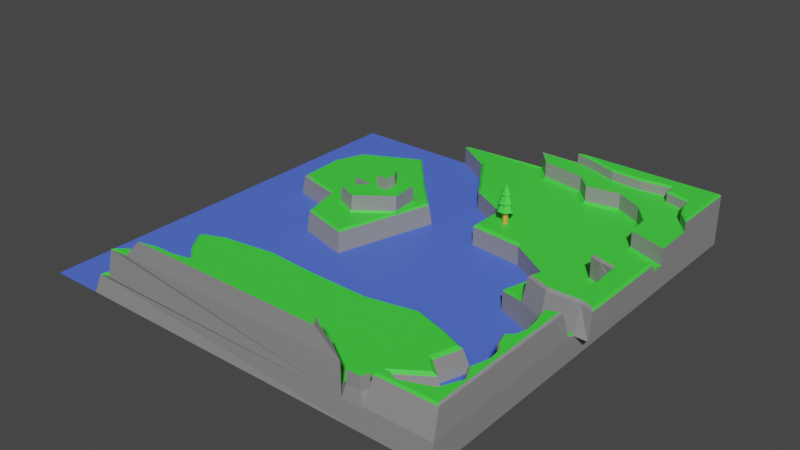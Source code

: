 # Source: ModelNiveau1.blend  (saved by Blender 2.90.8; exported with 4.5.12 LTS)
import bpy
from mathutils import Matrix  # noqa: F401  (used for matrix-valued properties, if any)

bpy.ops.wm.read_factory_settings(use_empty=True)
scene = bpy.context.scene
scene.name = 'Scene'

# ---- collections
col_collection = bpy.data.collections.new('Collection'); scene.collection.children.link(col_collection)

# ---- materials (node trees are filled in below, after node groups)
mat_vert = bpy.data.materials.new('vert')
mat_vert.use_transparent_shadow = False
mat_gris = bpy.data.materials.new('gris')
mat_gris.use_transparent_shadow = False
mat_bleu = bpy.data.materials.new('bleu')
mat_bleu.use_transparent_shadow = False
mat_tronc = bpy.data.materials.new('tronc')
mat_tronc.use_transparent_shadow = False

# ---- material node trees
mat_vert.use_nodes = True; mat_vert.node_tree.nodes.clear()
_N = mat_vert.node_tree.nodes; _L = mat_vert.node_tree.links
n0 = _N.new('ShaderNodeBsdfPrincipled'); n0.name = 'Principled BSDF'; n0.location = (10, 300)
n0.distribution = 'GGX'
n0.subsurface_method = 'BURLEY'
n0.inputs[0].default_value = (0.05864, 0.8, 0.05383, 1.0)
n0.inputs[3].default_value = 1.45
n0.inputs[27].default_value = (0.0, 0.0, 0.0, 1.0)
n0.inputs[28].default_value = 1.0
n1 = _N.new('ShaderNodeOutputMaterial'); n1.name = 'Material Output'; n1.location = (300, 300)
_L.new(n0.outputs[0], n1.inputs[0])
n1.is_active_output = True
mat_gris.use_nodes = True; mat_gris.node_tree.nodes.clear()
_N = mat_gris.node_tree.nodes; _L = mat_gris.node_tree.links
n0 = _N.new('ShaderNodeBsdfPrincipled'); n0.name = 'Principled BSDF'; n0.location = (10, 300)
n0.distribution = 'GGX'
n0.subsurface_method = 'BURLEY'
n0.inputs[0].default_value = (0.2668, 0.2668, 0.2668, 1.0)
n0.inputs[3].default_value = 1.45
n0.inputs[27].default_value = (0.0, 0.0, 0.0, 1.0)
n0.inputs[28].default_value = 1.0
n1 = _N.new('ShaderNodeOutputMaterial'); n1.name = 'Material Output'; n1.location = (300, 300)
_L.new(n0.outputs[0], n1.inputs[0])
n1.is_active_output = True
mat_bleu.use_nodes = True; mat_bleu.node_tree.nodes.clear()
_N = mat_bleu.node_tree.nodes; _L = mat_bleu.node_tree.links
n0 = _N.new('ShaderNodeBsdfPrincipled'); n0.name = 'Principled BSDF'; n0.location = (10, 300)
n0.distribution = 'GGX'
n0.subsurface_method = 'BURLEY'
n0.inputs[0].default_value = (0.08584, 0.1604, 0.8, 1.0)
n0.inputs[3].default_value = 1.45
n0.inputs[27].default_value = (0.0, 0.0, 0.0, 1.0)
n0.inputs[28].default_value = 1.0
n1 = _N.new('ShaderNodeOutputMaterial'); n1.name = 'Material Output'; n1.location = (300, 300)
_L.new(n0.outputs[0], n1.inputs[0])
n1.is_active_output = True
mat_tronc.use_nodes = True; mat_tronc.node_tree.nodes.clear()
_N = mat_tronc.node_tree.nodes; _L = mat_tronc.node_tree.links
n0 = _N.new('ShaderNodeBsdfPrincipled'); n0.name = 'Principled BSDF'; n0.location = (10, 300)
n0.distribution = 'GGX'
n0.subsurface_method = 'BURLEY'
n0.inputs[0].default_value = (0.8, 0.3882, 0.07297, 1.0)
n0.inputs[3].default_value = 1.45
n0.inputs[27].default_value = (0.0, 0.0, 0.0, 1.0)
n0.inputs[28].default_value = 1.0
n1 = _N.new('ShaderNodeOutputMaterial'); n1.name = 'Material Output'; n1.location = (300, 300)
_L.new(n0.outputs[0], n1.inputs[0])
n1.is_active_output = True

# ---- world
world_world = bpy.data.worlds.new('World'); scene.world = world_world
world_world.use_nodes = True; world_world.node_tree.nodes.clear()
_N = world_world.node_tree.nodes; _L = world_world.node_tree.links
n0 = _N.new('ShaderNodeOutputWorld'); n0.name = 'World Output'; n0.location = (300, 300)
n1 = _N.new('ShaderNodeBackground'); n1.name = 'Background'; n1.location = (10, 300)
n1.inputs[0].default_value = (0.05088, 0.05088, 0.05088, 1.0)
_L.new(n1.outputs[0], n0.inputs[0])
n0.is_active_output = True
world_world.color = (0.05088, 0.05088, 0.05088)
world_world.use_sun_shadow = False
world_world.sun_shadow_jitter_overblur = 0.0

# ---- meshes
me_plane_002 = bpy.data.meshes.new('Plane.002')
me_plane_002.from_pydata([(-1.0, -1.0, 0.0), (1.0, -1.0, 0.0), (-1.0, 1.0, 0.0), (1.0, 1.0, 0.0), (-0.7534, -1.0, 0.0), (0.7033, -1.0, 0.0), (-0.6948, -0.8578, 0.0), (-0.6641, -0.749, 0.0), (-0.5664, -0.6652, 0.0), (-0.6445, -0.5927, 0.0), (-0.7115, -0.4922, 0.0), (-0.5859, -0.4391, 0.0), (-0.3207, -0.4028, 0.0), (-0.06671, -0.4196, 0.0), (0.2376, -0.4252, 0.0), (0.4776, -0.3749, 0.0), (0.6423, -0.4252, 0.0), (0.7623, -0.4754, 0.0), (0.7205, -0.6066, 0.0), (0.8014, -0.6792, 0.0), (0.6535, -0.7797, 0.0), (0.7512, -0.883, 0.0), (-0.371, 1.0, 0.0), (1.0, -0.1767, 0.0), (0.8405, -0.1544, 0.0), (0.6004, -0.0567, 0.0), (0.6591, 0.1499, 0.0), (0.4413, 0.2866, 0.0), (0.1845, 0.3118, 0.0), (0.1873, 0.5072, 0.0), (-0.00809, 0.6132, 0.0), (-0.1812, 0.8784, 0.0), (-0.7143, 0.5993, 0.0), (-0.7729, 0.4513, 0.0), (-0.7618, 0.2141, 0.0), (-0.5245, 0.1554, 0.0), (-0.4715, -0.05391, 0.0), (-0.2174, -0.1265, 0.0), (-0.1588, 0.08008, 0.0), (-0.07788, 0.3536, 0.0), (-0.223, 0.5044, 0.0), (-0.4324, 0.7417, 0.0), (1.0, -0.1767, 0.1025), (1.0, 1.0, 0.1025), (0.7033, -1.0, 0.1025), (0.8405, -0.1544, 0.1025), (1.0, 0.4888, 0.1889), (1.0, 1.0, 0.1889), (0.08666, 1.0, 0.1889), (0.1648, 0.9104, 0.1889), (0.377, 0.8769, 0.1889), (0.4495, 0.8015, 0.1889), (0.6087, 0.8294, 0.1889), (0.7343, 0.7624, 0.1889), (0.8152, 0.6619, 0.1889), (0.8264, 0.5447, 0.1889), (1.0, 1.0, 0.1889), (1.0, 0.6698, 0.1889), (0.3027, 1.0, 0.1889), (0.3027, 1.0, 0.1889), (0.607, -1.0, 0.1025), (0.607, -1.0, 0.2505), (-0.3424, 0.4169, 0.1837), (-0.3933, 0.3406, 0.1837), (-0.4188, 0.2236, 0.1837), (-0.3195, 0.2108, 0.1837), (-0.4009, 0.1091, 0.1837), (-0.3017, 0.06585, 0.1837), (-0.1449, 0.1816, 0.1837), (-0.1542, 0.3126, 0.1837), (-0.2203, 0.3686, 0.1837), (-0.3373, 0.2821, 0.1837), (-0.3094, 0.3329, 0.1837), (-0.2534, 0.3202, 0.1837), (-0.2178, 0.2592, 0.1837), (-0.2254, 0.2007, 0.1837), (-0.2865, 0.2134, 0.1837), (-0.3291, 0.2818, 0.2349), (-0.3039, 0.3276, 0.2349), (-0.2536, 0.3162, 0.2349), (-0.2216, 0.2613, 0.2349), (-0.2285, 0.2087, 0.2349), (-0.2833, 0.2201, 0.2349), (1.058, -0.1767, 0.1025), (1.058, 0.3202, 0.1025), (0.9573, 0.1132, 0.1837), (0.9526, 0.1783, 0.1599), (0.9579, 0.1008, 0.1743), (0.9584, 0.09062, 0.1481), (0.9583, 0.09096, 0.13), (0.9533, 0.1686, 0.177), (0.9541, 0.1568, 0.1836), (0.956, 0.1302, 0.1844), (1.022, 0.09357, 0.1025), (1.021, 0.117, 0.1025), (1.016, 0.1821, 0.1025), (1.021, 0.117, 0.1837), (1.016, 0.1821, 0.1599), (1.022, 0.1047, 0.1743), (1.022, 0.09445, 0.1481), (1.022, 0.0948, 0.13), (1.017, 0.1724, 0.177), (1.018, 0.1607, 0.1836), (1.02, 0.1341, 0.1844), (-0.4294, -0.9943, 0.3395), (0.4872, -0.9943, 0.3395), (0.4502, -0.9509, 0.3395), (-0.3624, -0.9774, 0.3395), (-0.3217, -0.9721, 0.3395), (-0.2585, -0.9731, 0.3395), (-0.1942, -0.9581, 0.3395), (-0.1396, -0.9774, 0.3395), (-0.06462, -0.9688, 0.3395), (-0.01964, -0.9699, 0.3395), (0.06605, -0.9731, 0.3395), (0.1603, -0.9624, 0.3395), (0.2181, -0.9763, 0.3395), (0.3295, -0.9763, 0.3395), (0.3938, -0.9603, 0.3395), (0.7311, -0.9321, 0.0), (0.9213, -0.1657, 0.0), (0.7984, -0.9249, 0.0), (0.8192, -0.8912, 0.0), (0.8612, -0.9102, 0.0), (0.8968, -0.8374, 0.0), (0.8495, -0.7548, 0.0), (0.8912, -0.7452, 0.0), (0.9243, -0.6907, 0.0), (0.8966, -0.5783, 0.0), (0.8703, -0.4363, 0.0), (0.925, -0.4535, 0.0), (0.9297, -0.3476, 0.0), (0.8792, -0.2469, 0.0), (0.7033, -1.0, 0.1122), (1.0, -1.0, 0.1122), (0.6233, -0.9919, 0.1647), (0.6869, -0.9919, 0.1647), (0.7008, -0.9578, 0.1647), (0.612, -0.9787, 0.1647), (0.6517, -0.9603, 0.1647), (0.6233, -0.9919, 0.2231), (0.6869, -0.9919, 0.2231), (0.7008, -0.9578, 0.2231), (0.612, -0.9787, 0.2231), (0.6517, -0.9603, 0.2231), (0.219, -0.9943, 0.3395), (0.03199, -0.9943, 0.3395), (0.03361, -0.9719, 0.3395), (-0.2408, -0.969, 0.3395), (-0.2317, -0.9943, 0.3395), (-0.6895, 0.5758, 0.1025), (-0.6981, 0.5837, 0.09375), (-0.7539, 0.4428, 0.09374), (-0.7431, 0.4405, 0.1025), (-0.733, 0.2261, 0.1025), (-0.7433, 0.2168, 0.09373), (-0.6737, 0.2094, 0.1025), (-0.5173, 0.1609, 0.09372), (-0.5093, 0.1688, 0.1025), (-0.4667, -0.03852, 0.09372), (-0.4589, -0.02992, 0.1025), (-0.2248, -0.1077, 0.09372), (-0.2316, -0.09487, 0.1025), (-0.1784, 0.09243, 0.1025), (-0.1689, 0.08912, 0.09371), (-0.09181, 0.3497, 0.09371), (-0.1031, 0.3469, 0.1025), (-0.2301, 0.4933, 0.09374), (-0.2373, 0.4862, 0.1025), (-0.4295, 0.7193, 0.09374), (-0.4314, 0.7062, 0.1025), (-0.138, 0.229, 0.1025), (-0.1436, 0.1796, 0.1114), (-0.1595, 0.1565, 0.1025), (-0.1423, 0.1791, 0.09369), (-0.3482, 0.4234, 0.1114), (-0.3524, 0.4351, 0.1025), (-0.4102, 0.3483, 0.1025), (-0.4009, 0.3443, 0.1114), (-0.4355, 0.2318, 0.1025), (-0.4288, 0.2141, 0.1025), (-0.4273, 0.2231, 0.1114), (-0.342, 0.203, 0.1025), (-0.3245, 0.2099, 0.1114), (-0.424, 0.1004, 0.1025), (-0.4088, 0.1045, 0.1114), (-0.3054, 0.04872, 0.1025), (-0.3061, 0.05969, 0.1114), (-0.1445, 0.32, 0.1025), (-0.1532, 0.3153, 0.1114), (-0.2173, 0.3816, 0.1025), (-0.2217, 0.3733, 0.1114), (-0.6959, -0.9755, 0.1025), (-0.7182, -0.9888, 0.09093), (-0.6467, -0.8563, 0.1025), (-0.6621, -0.853, 0.09094), (-0.6183, -0.7557, 0.1025), (-0.6328, -0.749, 0.09093), (-0.5181, -0.6698, 0.1025), (-0.5394, -0.6689, 0.09091), (-0.6011, -0.5927, 0.1025), (-0.6141, -0.5996, 0.0909), (-0.656, -0.5104, 0.1025), (-0.6782, -0.5036, 0.0909), (-0.5514, -0.4662, 0.1025), (-0.5581, -0.4529, 0.09088), (-0.3022, -0.4321, 0.1025), (-0.3047, -0.4182, 0.09087), (-0.06187, -0.448, 0.1025), (-0.06198, -0.4342, 0.09087), (0.2288, -0.4533, 0.1025), (0.2288, -0.4395, 0.09087), (0.4551, -0.4059, 0.1025), (0.4582, -0.3915, 0.09089), (0.6081, -0.4526, 0.1025), (0.6156, -0.4395, 0.09091), (0.7115, -0.4959, 0.1025), (0.7303, -0.4876, 0.09093), (0.6727, -0.6175, 0.1025), (0.6902, -0.6129, 0.09095), (0.744, -0.6814, 0.1025), (0.7676, -0.6823, 0.09095), (0.6045, -0.7761, 0.1025), (0.6262, -0.7783, 0.09096), (0.7016, -0.8788, 0.1025), (0.7196, -0.877, 0.09098), (-0.5811, -0.9373, 0.1144), (-0.5875, -0.9245, 0.1025), (-0.6407, -0.9755, 0.1025), (-0.6454, -0.9991, 0.1084), (-0.4384, -0.94, 0.1144), (-0.4423, -0.9272, 0.1025), (-0.3513, -0.8977, 0.1144), (-0.3546, -0.8847, 0.1025), (-0.1136, -0.9083, 0.1144), (-0.112, -0.8955, 0.1025), (0.03435, -0.94, 0.1144), (0.03434, -0.9268, 0.1025), (0.1638, -0.8977, 0.1144), (0.1629, -0.8848, 0.1025), (0.3038, -0.8951, 0.1144), (0.3082, -0.8821, 0.1025), (0.3724, -0.9294, 0.1144), (0.3756, -0.9158, 0.1025), (0.5032, -0.8806, 0.1025), (0.4966, -0.8951, 0.1143), (0.682, -0.9268, 0.1025), (0.6899, -0.9412, 0.1075), (0.5656, -0.9538, 0.1025), (0.5618, -0.969, 0.1094), (0.6165, -0.9302, 0.1025), (0.6252, -0.9452, 0.1135), (-0.6124, -0.9957, 0.245), (-0.5974, -0.9901, 0.2505), (-0.5585, -0.9527, 0.2505), (-0.5615, -0.9467, 0.245), (-0.4233, -0.9552, 0.2505), (-0.425, -0.9493, 0.245), (-0.3401, -0.9149, 0.2505), (-0.3416, -0.9088, 0.245), (-0.115, -0.9249, 0.2505), (-0.1142, -0.9189, 0.245), (0.02726, -0.9553, 0.2505), (0.02726, -0.9493, 0.245), (0.1515, -0.9148, 0.2505), (0.1511, -0.9088, 0.245), (0.283, -0.9123, 0.2505), (0.285, -0.9063, 0.245), (0.3492, -0.9454, 0.2505), (0.3507, -0.9392, 0.245), (0.4664, -0.913, 0.2505), (0.4694, -0.9063, 0.245), (-0.4976, -0.9901, 0.2505), (-0.5147, -1.001, 0.2532), (0.4914, -0.9424, 0.2505), (0.5055, -0.9488, 0.2507), (-0.4172, -0.9764, 0.2559), (-0.4218, -0.9709, 0.2505), (-0.3713, -0.9704, 0.256), (-0.3749, -0.9648, 0.2505), (-0.3001, -0.9716, 0.256), (-0.3034, -0.966, 0.2505), (-0.2276, -0.9547, 0.256), (-0.2295, -0.9487, 0.2505), (-0.1661, -0.9764, 0.256), (-0.1672, -0.9707, 0.2505), (-0.08156, -0.9667, 0.256), (-0.08292, -0.9611, 0.2505), (-0.03085, -0.968, 0.256), (-0.03141, -0.9623, 0.2505), (0.06573, -0.9716, 0.256), (0.0655, -0.966, 0.2505), (0.172, -0.9595, 0.256), (0.1731, -0.9537, 0.2505), (0.2372, -0.9752, 0.256), (0.2391, -0.9696, 0.2505), (0.3627, -0.9752, 0.256), (0.3642, -0.9696, 0.2505), (0.4352, -0.9571, 0.256), (0.4368, -0.9515, 0.2505), (0.7349, -0.9571, 0.2381), (0.7225, -0.9667, 0.2307), (0.9917, -0.9667, 0.2307), (0.9836, -0.9571, 0.2381), (0.7479, -0.9253, 0.2381), (0.7429, -0.9167, 0.2307), (0.9917, -0.2506, 0.2307), (0.9836, -0.2636, 0.2381), (0.9295, -0.272, 0.2307), (0.9371, -0.2796, 0.2381), (0.9313, -0.3088, 0.2306), (0.9386, -0.3098, 0.2381), (0.9448, -0.3622, 0.2306), (0.9519, -0.3627, 0.2381), (0.951, -0.424, 0.2306), (0.9583, -0.426, 0.2381), (0.9377, -0.4738, 0.2306), (0.9442, -0.4791, 0.2381), (0.908, -0.4986, 0.2306), (0.9165, -0.5022, 0.2381), (0.9252, -0.5594, 0.2306), (0.932, -0.5568, 0.2381), (0.9525, -0.6006, 0.2306), (0.9595, -0.5983, 0.2381), (0.9577, -0.6551, 0.2306), (0.965, -0.6558, 0.2381), (0.9339, -0.7363, 0.2306), (0.9418, -0.7349, 0.2381), (0.9665, -0.8022, 0.2306), (0.9745, -0.8011, 0.2381), (0.9235, -0.8925, 0.2306), (0.929, -0.8967, 0.2381), (0.8757, -0.9123, 0.2307), (0.8787, -0.9175, 0.2381), (0.7957, -0.9433, 0.2307), (0.7961, -0.9496, 0.2381), (0.7351, -0.9374, 0.1122), (0.7311, -0.9321, 0.1065), (1.0, -0.1767, 0.1065), (0.9943, -0.1817, 0.1122), (0.9213, -0.1657, 0.1065), (0.9245, -0.1719, 0.1122), (0.8017, -0.9302, 0.1122), (0.7984, -0.9249, 0.1065), (0.8214, -0.8985, 0.1122), (0.8192, -0.8912, 0.1065), (0.8639, -0.9177, 0.1122), (0.8612, -0.9102, 0.1065), (0.9032, -0.8372, 0.1122), (0.8968, -0.8374, 0.1065), (0.8583, -0.7586, 0.1122), (0.8495, -0.7548, 0.1065), (0.8948, -0.7503, 0.1122), (0.8912, -0.7452, 0.1065), (0.9304, -0.6916, 0.1122), (0.9243, -0.6907, 0.1065), (0.9022, -0.5771, 0.1122), (0.8966, -0.5783, 0.1065), (0.8777, -0.4446, 0.1122), (0.8703, -0.4363, 0.1065), (0.9304, -0.4612, 0.1122), (0.925, -0.4535, 0.1065), (0.9354, -0.3464, 0.1122), (0.9297, -0.3476, 0.1065), (0.8856, -0.247, 0.1122), (0.8792, -0.2469, 0.1065), (0.9943, -0.2065, 0.1122), (0.9998, -0.2116, 0.1152), (0.7331, -0.9422, 0.1122), (0.7213, -0.9409, 0.115), (0.9256, -0.2302, 0.1122), (0.9314, -0.236, 0.1178), (0.9278, -0.2757, 0.1122), (0.9333, -0.2764, 0.1178), (0.9427, -0.3347, 0.1122), (0.9481, -0.3351, 0.1178), (0.9494, -0.4013, 0.1122), (0.955, -0.4029, 0.1178), (0.9355, -0.4535, 0.1122), (0.9404, -0.4575, 0.1179), (0.9012, -0.482, 0.1122), (0.9078, -0.4847, 0.1179), (0.9215, -0.5534, 0.1122), (0.9267, -0.5514, 0.1179), (0.9513, -0.5984, 0.1122), (0.9566, -0.5967, 0.1179), (0.9568, -0.656, 0.1122), (0.9623, -0.6565, 0.1178), (0.9303, -0.7465, 0.1122), (0.9363, -0.7455, 0.1178), (0.966, -0.8187, 0.1122), (0.972, -0.8178, 0.1178), (0.9207, -0.9138, 0.1122), (0.9248, -0.917, 0.1178), (0.87, -0.9347, 0.1122), (0.8723, -0.9387, 0.1178), (0.7843, -0.968, 0.1122), (0.7846, -0.9728, 0.1178), (-0.371, 1.0, 0.09011), (-0.3286, 0.9876, 0.1025), (0.6154, -0.04939, 0.1025), (0.6004, -0.0567, 0.09011), (0.6735, 0.1554, 0.1025), (0.6591, 0.1499, 0.09011), (0.4455, 0.2987, 0.1025), (0.4413, 0.2866, 0.09011), (0.1971, 0.323, 0.1025), (0.1845, 0.3118, 0.09011), (0.1998, 0.5145, 0.1025), (0.1873, 0.5072, 0.09011), (0.0005892, 0.6227, 0.1025), (-0.00809, 0.6132, 0.09011), (-0.1722, 0.8874, 0.1025), (-0.1812, 0.8784, 0.09011), (0.9876, 0.4798, 0.1025), (1.0, 0.4888, 0.1087), (0.08101, 0.9876, 0.1025), (0.08666, 1.0, 0.1087), (0.1584, 0.8988, 0.1025), (0.1648, 0.9104, 0.1149), (0.3709, 0.8652, 0.1025), (0.377, 0.8769, 0.1149), (0.4452, 0.7881, 0.1025), (0.4495, 0.8015, 0.1149), (0.6066, 0.8164, 0.1025), (0.6087, 0.8294, 0.1149), (0.7262, 0.7526, 0.1025), (0.7343, 0.7624, 0.1149), (0.8032, 0.657, 0.1025), (0.8152, 0.6619, 0.1149), (0.8148, 0.5354, 0.1025), (0.8264, 0.5447, 0.1149), (0.7124, -0.08885, 0.1025), (0.7212, -0.1051, 0.1064), (0.9876, 0.3305, 0.1025), (0.9996, 0.3183, 0.1091), (0.7469, -0.03233, 0.1149), (0.738, -0.01792, 0.1025), (0.8045, -0.05077, 0.1149), (0.8063, -0.0398, 0.1025), (0.8667, -0.05768, 0.1149), (0.8646, -0.04627, 0.1025), (0.9243, -0.03233, 0.1149), (0.9166, -0.02338, 0.1025), (0.9493, 0.02155, 0.1025), (0.9612, 0.01837, 0.1149), (0.9696, 0.1139, 0.1025), (0.9449, 0.1124, 0.1025), (0.9652, 0.1757, 0.1025), (0.9409, 0.168, 0.1025), (0.8852, 0.1912, 0.1149), (0.8817, 0.1803, 0.1025), (0.8298, 0.212, 0.1149), (0.8149, 0.2054, 0.1025), (0.8437, 0.2742, 0.1148), (0.8331, 0.2875, 0.1025), (0.8944, 0.2788, 0.1148), (0.8911, 0.2928, 0.1025), (0.9612, 0.3111, 0.1148), (0.958, 0.3251, 0.1025), (0.946, 0.08912, 0.1025), (0.9701, 0.0903, 0.1067), (0.9929, -0.133, 0.2166), (1.002, -0.1225, 0.2258), (0.9826, -0.12, 0.2258), (0.8466, -0.123, 0.2258), (0.8445, -0.1344, 0.2161), (0.7474, -0.08259, 0.2258), (0.734, -0.08946, 0.2161), (1.002, 0.2674, 0.2258), (0.9929, 0.278, 0.2166), (0.9826, 0.2684, 0.2258), (0.7646, -0.03499, 0.2258), (0.7576, -0.02369, 0.2161), (0.8094, -0.04932, 0.2258), (0.8108, -0.04072, 0.2161), (0.8699, -0.05605, 0.2258), (0.8683, -0.04711, 0.2161), (0.9275, -0.03071, 0.2258), (0.9215, -0.02369, 0.2161), (0.9649, 0.02064, 0.2258), (0.9555, 0.02313, 0.2162), (0.9605, 0.1107, 0.2258), (0.9522, 0.1108, 0.2163), (0.9557, 0.1773, 0.2258), (0.9474, 0.1706, 0.2162), (0.888, 0.1913, 0.2258), (0.8853, 0.1828, 0.2161), (0.846, 0.2071, 0.2258), (0.8342, 0.2019, 0.2161), (0.8553, 0.2489, 0.2258), (0.847, 0.2594, 0.2161), (0.8964, 0.2527, 0.2258), (0.8938, 0.2637, 0.2162), (0.9551, 0.281, 0.2258), (0.9555, 0.2934, 0.2162), (1.046, -0.1373, 0.2258), (1.056, -0.1528, 0.2163), (1.046, 0.2811, 0.2258), (1.056, 0.2963, 0.2163), (0.6545, 0.9223, 0.2437), (0.6548, 0.9141, 0.2356), (0.7963, 0.9316, 0.2356), (0.803, 0.9407, 0.2437), (0.806, 0.8773, 0.2356), (0.8131, 0.884, 0.2437), (0.9242, 0.8567, 0.2437), (0.9165, 0.8502, 0.2356), (0.9285, 0.7996, 0.2437), (0.9204, 0.7978, 0.2356), (0.9508, 0.74, 0.2437), (0.9437, 0.7358, 0.2356), (0.3341, 0.9918, 0.2437), (0.2826, 1.0, 0.2356), (0.3854, 0.9665, 0.2356), (0.388, 0.9742, 0.2437), (0.513, 0.93, 0.2437), (0.5114, 0.9219, 0.2356), (0.3027, 0.9918, 0.2437), (0.3027, 1.0, 0.2356), (0.9918, 0.9918, 0.2437), (1.0, 1.0, 0.2356), (0.9918, 0.692, 0.2437), (1.0, 0.6698, 0.2356), (0.9969, 0.6687, 0.1889), (1.0, 0.6698, 0.1905), (0.1726, 0.9123, 0.1889), (0.3785, 0.8798, 0.1889), (0.377, 0.8769, 0.1889), (0.4506, 0.8049, 0.1889), (0.4495, 0.8015, 0.1889), (0.6092, 0.8327, 0.1889), (0.6087, 0.8294, 0.1889), (0.7363, 0.7649, 0.1889), (0.7343, 0.7624, 0.1889), (0.8183, 0.6631, 0.1889), (0.8152, 0.6619, 0.1889), (0.8293, 0.547, 0.1889), (0.8264, 0.5447, 0.1889), (1.0, 0.4888, 0.1889), (0.9969, 0.4931, 0.1889), (0.9437, 0.7358, 0.1921), (0.9409, 0.7342, 0.1889), (0.9204, 0.7978, 0.1921), (0.9173, 0.7971, 0.1889), (0.9165, 0.8502, 0.1921), (0.9136, 0.8477, 0.1889), (0.806, 0.8773, 0.1921), (0.8033, 0.8747, 0.1889), (0.7963, 0.9316, 0.1921), (0.7938, 0.9281, 0.1889), (0.6548, 0.9141, 0.1921), (0.6549, 0.911, 0.1889), (0.5114, 0.9219, 0.1921), (0.5107, 0.9188, 0.1889), (0.3854, 0.9665, 0.1921), (0.3844, 0.9635, 0.1889), (0.2832, 0.9965, 0.1889), (0.1002, 0.9937, 0.189), (0.08666, 1.0, 0.1889), (0.1615, 0.9198, 0.189), (0.1697, 0.91, 0.1889), (0.2599, 0.9947, 0.1903), (0.2839, 0.9965, 0.1883)], [], [(0, 4, 6, 7, 8, 9, 10, 11, 12, 13, 14, 15, 16, 17, 18, 19, 20, 21, 119, 121, 122, 123, 124, 125, 126, 127, 128, 129, 130, 131, 132, 120, 24, 25, 26, 27, 28, 39, 38, 37, 36, 35, 34, 33, 2), (25, 24, 45, 433, 401), (35, 36, 159, 157), (2, 33, 32, 41, 40, 39, 28, 29, 30, 31, 22), (10, 9, 201, 203), (251, 249, 138, 139), (22, 31, 413, 398), (41, 32, 151, 169), (11, 10, 203, 205), (36, 37, 161, 159), (12, 11, 205, 207), (37, 38, 164, 161), (24, 120, 23, 42, 45), (13, 12, 207, 209), (38, 39, 165, 174, 164), (26, 25, 401, 403), (14, 13, 209, 211), (39, 40, 167, 165), (27, 26, 403, 405), (15, 14, 211, 213), (40, 41, 169, 167), (28, 27, 405, 407), (16, 15, 213, 215), (187, 172, 68, 67), (431, 415, 46, 55), (29, 28, 407, 409), (17, 16, 215, 217), (33, 34, 155, 152), (30, 29, 409, 411), (18, 17, 217, 219), (31, 30, 411, 413), (19, 18, 219, 221), (7, 6, 195, 197), (415, 43, 47, 57, 46), (20, 19, 221, 223), (4, 5, 44, 60, 229, 193), (3, 22, 398, 417, 43), (21, 20, 223, 225), (8, 7, 197, 199), (168, 170, 150, 153, 154, 179, 177, 176, 190, 188, 171, 166), (5, 119, 21, 225, 247, 44), (9, 8, 199, 201), (186, 184, 182, 180, 156, 158, 160, 162, 163, 173), (230, 226, 255, 257), (53, 54, 536, 534), (417, 419, 49, 48), (436, 433, 468, 473), (425, 427, 53, 52), (419, 421, 50, 49), (43, 417, 48, 58, 47), (427, 429, 54, 53), (421, 423, 51, 50), (429, 431, 55, 54), (23, 3, 43, 415, 435, 42), (423, 425, 52, 51), (58, 48, 559, 563, 59), (55, 46, 539, 538), (47, 58, 59, 56), (543, 541, 511, 509), (46, 57, 525, 539), (563, 561, 526, 557), (50, 51, 530, 528), (54, 55, 538, 536), (52, 53, 534, 532), (533, 535, 537, 540, 524, 542, 544, 546, 548, 550, 552, 554, 556, 557, 526, 527, 529, 531), (557, 556, 555, 563), (51, 52, 532, 530), (525, 56, 521, 523), (547, 545, 507, 504), (56, 59, 519, 521), (541, 525, 523, 511), (59, 563, 513, 519), (551, 549, 502, 501), (553, 551, 501, 517), (512, 515, 516, 500, 503, 505, 506, 508, 510, 522, 520, 518), (545, 543, 509, 507), (549, 547, 504, 502), (560, 562, 558), (288, 286, 112, 113), (238, 236, 263, 265), (232, 230, 257, 259), (60, 249, 245, 271, 275, 61), (240, 238, 265, 267), (226, 229, 252, 255), (273, 61, 105, 145, 146, 149, 104), (242, 240, 267, 269), (236, 234, 261, 263), (44, 247, 137, 136), (234, 232, 259, 261), (245, 242, 269, 271), (68, 69, 74, 75, 76, 71, 63, 64, 65, 66, 67), (189, 191, 70, 69), (34, 35, 157, 155), (181, 183, 65, 64), (178, 181, 64, 63), (172, 189, 69, 68), (183, 185, 66, 65), (175, 178, 63, 62), (185, 187, 67, 66), (191, 175, 62, 70), (63, 71, 72, 73, 74, 69, 70, 62), (75, 74, 80, 81), (79, 78, 77, 82, 81, 80), (73, 72, 78, 79), (76, 75, 81, 82), (74, 73, 79, 80), (72, 71, 77, 78), (71, 76, 82, 77), (462, 42, 83, 497), (86, 90, 91, 92, 85, 483, 485), (438, 436, 473, 475), (87, 85, 96, 98), (435, 458, 495, 470), (448, 446, 94, 95), (435, 470, 499, 84), (86, 448, 95, 97), (42, 435, 84, 83), (456, 454, 491, 493), (442, 440, 477, 479), (458, 456, 493, 495), (445, 442, 479, 481), (83, 84, 499, 497), (471, 494, 492, 490, 488, 486, 484, 482, 480, 478, 476, 474, 472, 467, 465, 464), (85, 87, 88, 89, 461, 445, 481, 483), (461, 89, 100, 93), (440, 438, 475, 477), (433, 45, 466, 468), (469, 463, 496, 498), (94, 93, 100, 99, 98, 96), (446, 461, 93, 94), (450, 448, 86, 485, 487), (95, 94, 96, 103, 102, 101, 97), (85, 92, 103, 96), (454, 452, 489, 491), (90, 86, 97, 101), (88, 87, 98, 99), (452, 450, 487, 489), (91, 90, 101, 102), (89, 88, 99, 100), (92, 91, 102, 103), (105, 106, 118, 117, 116, 145), (229, 60, 61, 273, 252), (290, 288, 113, 147, 114), (292, 290, 114, 115), (61, 275, 106, 105), (294, 292, 115, 116), (280, 278, 108, 109), (296, 294, 116, 117), (276, 273, 104, 107), (282, 280, 109, 148, 110), (298, 296, 117, 118), (284, 282, 110, 111), (286, 284, 111, 112), (275, 298, 118, 106), (278, 276, 107, 108), (1, 23, 338, 367, 134), (122, 121, 343, 345), (5, 1, 134, 133), (127, 126, 353, 355), (23, 120, 340, 338), (128, 127, 355, 357), (120, 132, 365, 340), (129, 128, 357, 359), (119, 5, 133, 369, 337), (130, 129, 359, 361), (123, 122, 345, 347), (131, 130, 361, 363), (124, 123, 347, 349), (132, 131, 363, 365), (125, 124, 349, 351), (341, 364, 362, 360, 358, 356, 354, 352, 350, 348, 346, 344, 342, 336, 368, 396, 394, 392, 390, 388, 386, 384, 382, 380, 378, 376, 374, 372, 370, 366, 339), (134, 367, 306, 302), (126, 125, 351, 353), (397, 369, 305, 334), (383, 385, 322, 320), (6, 4, 193, 195), (385, 387, 324, 322), (307, 309, 311, 313, 315, 317, 319, 321, 323, 325, 327, 329, 331, 333, 335, 304, 300, 303), (369, 133, 301, 305), (387, 389, 326, 324), (367, 371, 308, 306), (373, 375, 312, 310), (389, 391, 328, 326), (375, 377, 314, 312), (391, 393, 330, 328), (377, 379, 316, 314), (393, 395, 332, 330), (379, 381, 318, 316), (395, 397, 334, 332), (381, 383, 320, 318), (371, 373, 310, 308), (139, 138, 143, 144), (249, 60, 135, 138), (247, 251, 139, 137), (60, 44, 136, 135), (141, 142, 144, 143, 140), (138, 135, 140, 143), (135, 136, 141, 140), (137, 139, 144, 142), (136, 137, 142, 141), (145, 116, 115, 114, 147, 146), (146, 147, 113, 112, 111, 110, 148, 149), (149, 148, 109, 108, 107, 104), (154, 155, 156), (171, 172, 173, 174), (179, 180, 181), (151, 152, 153, 150), (152, 155, 154, 153), (155, 157, 158, 156), (157, 159, 160, 158), (159, 161, 162, 160), (161, 164, 163, 162), (174, 165, 166, 171), (165, 167, 168, 166), (167, 169, 170, 168), (169, 151, 150, 170), (164, 174, 173, 163), (176, 177, 178, 175), (177, 179, 181, 178), (180, 182, 183, 181), (182, 184, 185, 183), (184, 186, 187, 185), (186, 173, 172, 187), (171, 188, 189, 172), (188, 190, 191, 189), (190, 176, 175, 191), (179, 154, 156, 180), (32, 33, 152, 151), (192, 194, 195, 193), (194, 196, 197, 195), (196, 198, 199, 197), (198, 200, 201, 199), (200, 202, 203, 201), (202, 204, 205, 203), (204, 206, 207, 205), (206, 208, 209, 207), (208, 210, 211, 209), (210, 212, 213, 211), (212, 214, 215, 213), (214, 216, 217, 215), (216, 218, 219, 217), (218, 220, 221, 219), (220, 222, 223, 221), (222, 224, 225, 223), (193, 229, 228, 192), (229, 226, 227, 228), (226, 230, 231, 227), (230, 232, 233, 231), (232, 234, 235, 233), (234, 236, 237, 235), (236, 238, 239, 237), (238, 240, 241, 239), (240, 242, 243, 241), (242, 245, 244, 243), (224, 246, 247, 225), (245, 249, 248, 244), (246, 250, 251, 247), (250, 248, 249, 251), (248, 250, 246, 224, 222, 220, 218, 216, 214, 212, 210, 208, 206, 204, 202, 200, 198, 196, 194, 192, 228, 227, 231, 233, 235, 237, 239, 241, 243, 244), (253, 254, 255, 252), (254, 256, 257, 255), (256, 258, 259, 257), (258, 260, 261, 259), (260, 262, 263, 261), (262, 264, 265, 263), (264, 266, 267, 265), (266, 268, 269, 267), (268, 270, 271, 269), (252, 273, 272, 253), (270, 274, 275, 271), (273, 276, 277, 272), (276, 278, 279, 277), (278, 280, 281, 279), (280, 282, 283, 281), (282, 284, 285, 283), (284, 286, 287, 285), (286, 288, 289, 287), (288, 290, 291, 289), (290, 292, 293, 291), (292, 294, 295, 293), (294, 296, 297, 295), (296, 298, 299, 297), (298, 275, 274, 299), (272, 277, 279, 281, 283, 285, 287, 289, 291, 293, 295, 297, 299, 274, 270, 268, 266, 264, 262, 260, 258, 256, 254, 253), (301, 302, 303, 300), (305, 301, 300, 304), (302, 306, 307, 303), (306, 308, 309, 307), (308, 310, 311, 309), (310, 312, 313, 311), (312, 314, 315, 313), (314, 316, 317, 315), (316, 318, 319, 317), (318, 320, 321, 319), (320, 322, 323, 321), (322, 324, 325, 323), (324, 326, 327, 325), (326, 328, 329, 327), (328, 330, 331, 329), (330, 332, 333, 331), (332, 334, 335, 333), (334, 305, 304, 335), (133, 134, 302, 301), (367, 338, 339, 366), (338, 340, 341, 339), (336, 342, 343, 337), (342, 344, 345, 343), (344, 346, 347, 345), (346, 348, 349, 347), (348, 350, 351, 349), (350, 352, 353, 351), (352, 354, 355, 353), (354, 356, 357, 355), (356, 358, 359, 357), (358, 360, 361, 359), (360, 362, 363, 361), (362, 364, 365, 363), (364, 341, 340, 365), (337, 369, 368, 336), (366, 370, 371, 367), (370, 372, 373, 371), (372, 374, 375, 373), (374, 376, 377, 375), (376, 378, 379, 377), (378, 380, 381, 379), (380, 382, 383, 381), (382, 384, 385, 383), (384, 386, 387, 385), (386, 388, 389, 387), (388, 390, 391, 389), (390, 392, 393, 391), (392, 394, 395, 393), (394, 396, 397, 395), (396, 368, 369, 397), (121, 119, 337, 343), (417, 398, 399, 416), (432, 400, 401, 433), (400, 402, 403, 401), (402, 404, 405, 403), (404, 406, 407, 405), (406, 408, 409, 407), (408, 410, 411, 409), (410, 412, 413, 411), (412, 399, 398, 413), (435, 415, 414, 434), (416, 418, 419, 417), (418, 420, 421, 419), (420, 422, 423, 421), (422, 424, 425, 423), (424, 426, 427, 425), (426, 428, 429, 427), (428, 430, 431, 429), (430, 414, 415, 431), (433, 436, 437, 432), (436, 438, 439, 437), (438, 440, 441, 439), (440, 442, 443, 441), (442, 445, 444, 443), (461, 446, 447, 460), (446, 448, 449, 447), (448, 450, 451, 449), (450, 452, 453, 451), (452, 454, 455, 453), (454, 456, 457, 455), (456, 458, 459, 457), (458, 435, 434, 459), (445, 461, 460, 444), (399, 412, 410, 408, 406, 404, 402, 400, 432, 437, 439, 441, 443, 444, 460, 447, 449, 451, 453, 455, 457, 459, 434, 414, 430, 428, 426, 424, 422, 420, 418, 416), (462, 463, 464), (469, 470, 471), (464, 465, 466, 462), (465, 467, 468, 466), (463, 469, 471, 464), (467, 472, 473, 468), (472, 474, 475, 473), (474, 476, 477, 475), (476, 478, 479, 477), (478, 480, 481, 479), (480, 482, 483, 481), (482, 484, 485, 483), (484, 486, 487, 485), (486, 488, 489, 487), (488, 490, 491, 489), (490, 492, 493, 491), (492, 494, 495, 493), (494, 471, 470, 495), (497, 499, 498, 496), (469, 498, 499, 470), (462, 497, 496, 463), (45, 42, 462, 466), (519, 513, 512, 518), (513, 514, 515, 512), (514, 517, 516, 515), (517, 501, 500, 516), (501, 502, 503, 500), (502, 504, 505, 503), (504, 507, 506, 505), (507, 509, 508, 506), (509, 511, 510, 508), (511, 523, 522, 510), (521, 519, 518, 520), (523, 521, 520, 522), (555, 553, 517, 514), (538, 539, 540, 537), (536, 538, 537, 535), (534, 536, 535, 533), (532, 534, 533, 531), (530, 532, 531, 529), (528, 530, 529, 527), (49, 50, 528, 561), (539, 525, 524, 540), (542, 524, 525, 541), (561, 528, 527, 526), (544, 542, 541, 543), (546, 544, 543, 545), (548, 546, 545, 547), (550, 548, 547, 549), (552, 550, 549, 551), (554, 552, 551, 553), (556, 554, 553, 555), (563, 555, 514, 513), (57, 47, 56, 525), (562, 560, 561, 563), (559, 561, 560, 558), (563, 559, 558, 562), (48, 49, 561, 559)])
me_plane_002.polygons.foreach_set('material_index', [2, 1, 1, 2, 1, 1, 1, 1, 1, 1, 1, 1, 1, 1, 1, 1, 1, 1, 1, 1, 1, 1, 1, 1, 1, 1, 1, 1, 1, 1, 1, 1, 1, 1, 1, 1, 1, 1, 1, 0, 1, 1, 0, 1, 1, 1, 1, 1, 1, 1, 1, 1, 1, 1, 1, 1, 1, 1, 1, 1, 0, 1, 1, 1, 0, 0, 1, 1, 1, 1, 1, 1, 1, 1, 0, 1, 1, 0, 1, 1, 1, 1, 1, 1, 1, 1, 1, 1, 1, 1, 0, 1, 1, 1, 1, 1, 1, 1, 1, 1, 0, 1, 0, 1, 1, 1, 1, 1, 1, 1, 1, 1, 1, 1, 1, 1, 1, 1, 1, 1, 1, 1, 0, 1, 1, 1, 1, 0, 1, 1, 1, 1, 1, 1, 1, 1, 1, 1, 1, 1, 0, 1, 1, 1, 1, 1, 1, 1, 1, 1, 1, 1, 1, 1, 1, 1, 1, 1, 1, 1, 1, 1, 1, 1, 1, 1, 1, 1, 1, 1, 0, 1, 1, 1, 1, 1, 1, 0, 1, 1, 1, 1, 1, 1, 1, 1, 1, 1, 1, 1, 1, 1, 1, 1, 1, 0, 1, 1, 1, 1, 0, 0, 0, 1, 0, 0, 0, 0, 0, 0, 0, 0, 0, 0, 0, 0, 0, 0, 0, 0, 0, 0, 0, 0, 0, 0, 0, 1, 0, 0, 0, 0, 0, 0, 0, 0, 0, 0, 0, 0, 0, 0, 0, 0, 0, 0, 0, 0, 0, 0, 0, 0, 0, 0, 0, 0, 0, 0, 0, 0, 0, 0, 0, 0, 0, 0, 0, 0, 0, 0, 0, 0, 0, 0, 0, 0, 0, 0, 0, 0, 0, 0, 0, 0, 0, 0, 1, 1, 1, 1, 1, 1, 1, 1, 1, 1, 1, 1, 1, 1, 1, 1, 1, 0, 0, 0, 0, 0, 0, 0, 0, 0, 0, 0, 0, 0, 0, 0, 0, 0, 0, 0, 0, 0, 0, 0, 0, 0, 0, 0, 0, 0, 0, 0, 1, 0, 0, 0, 0, 0, 0, 0, 0, 0, 0, 0, 0, 0, 0, 0, 0, 0, 0, 0, 0, 0, 0, 0, 0, 0, 0, 0, 0, 0, 0, 0, 0, 0, 1, 1, 1, 1, 0, 1, 1, 1, 1, 1, 1, 1, 1, 1, 1, 1, 1, 1, 0, 1, 1, 1, 0, 0, 0, 0, 0, 0, 0, 0, 0, 0, 0, 0, 1, 0, 0, 0, 0, 0, 0, 1, 0, 0, 0, 0, 0, 0, 0, 0, 0, 0, 1, 1, 0, 1, 1, 1])
_uv = me_plane_002.uv_layers.new(name='UVMap')
_uv.uv.foreach_set('vector', [0.0, 0.0, 0.1233, 0.0, 0.1526, 0.07108, 0.168, 0.1255, 0.2168, 0.1674, 0.1777, 0.2037, 0.1442, 0.2539, 0.207, 0.2804, 0.3396, 0.2986, 0.4666, 0.2902, 0.6188, 0.2874, 0.7388, 0.3125, 0.8212, 0.2874, 0.8812, 0.2623, 0.8602, 0.1967, 0.9007, 0.1604, 0.8267, 0.1102, 0.8756, 0.05852, 0.8655, 0.03394, 0.8992, 0.03756, 0.9096, 0.05439, 0.9306, 0.0449, 0.9484, 0.08132, 0.9247, 0.1226, 0.9456, 0.1274, 0.9622, 0.1547, 0.9483, 0.2108, 0.9352, 0.2819, 0.9625, 0.2732, 0.9648, 0.3262, 0.9396, 0.3765, 0.9606, 0.4171, 0.9203, 0.4228, 0.8002, 0.4717, 0.8295, 0.5749, 0.7207, 0.6433, 0.5923, 0.6559, 0.4611, 0.6768, 0.4206, 0.54, 0.3913, 0.4368, 0.2643, 0.473, 0.2377, 0.5777, 0.1191, 0.607, 0.1135, 0.7257, 0.0, 1.0, 0.8002, 0.4717, 0.9203, 0.4228, 0.9203, 0.4228, 0.8605, 0.4471, 0.8002, 0.4717, 0.2377, 0.5777, 0.2643, 0.473, 0.2643, 0.473, 0.2377, 0.5777, 0.0, 1.0, 0.1135, 0.7257, 0.1428, 0.7996, 0.2838, 0.8708, 0.3885, 0.7522, 0.4611, 0.6768, 0.5923, 0.6559, 0.5937, 0.7536, 0.496, 0.8066, 0.4094, 0.9392, 0.3145, 1.0, 0.1442, 0.2539, 0.1777, 0.2037, 0.1777, 0.2037, 0.1442, 0.2539, 0.825, 0.02391, 0.7927, 0.008921, 0.795, 0.009991, 0.825, 0.02391, 0.3145, 1.0, 0.4094, 0.9392, 0.4094, 0.9392, 0.3145, 1.0, 0.2838, 0.8708, 0.1428, 0.7996, 0.1428, 0.7996, 0.2838, 0.8708, 0.207, 0.2804, 0.1442, 0.2539, 0.1442, 0.2539, 0.207, 0.2804, 0.2643, 0.473, 0.3913, 0.4368, 0.3913, 0.4368, 0.2643, 0.473, 0.3396, 0.2986, 0.207, 0.2804, 0.207, 0.2804, 0.3396, 0.2986, 0.3913, 0.4368, 0.4206, 0.54, 0.4206, 0.54, 0.3913, 0.4368, 0.9203, 0.4228, 0.9606, 0.4171, 1.0, 0.4116, 1.0, 0.4116, 0.9203, 0.4228, 0.4666, 0.2902, 0.3396, 0.2986, 0.3396, 0.2986, 0.4666, 0.2902, 0.4206, 0.54, 0.4611, 0.6768, 0.4611, 0.6768, 0.4346, 0.5872, 0.4206, 0.54, 0.8295, 0.5749, 0.8002, 0.4717, 0.8002, 0.4717, 0.8295, 0.5749, 0.6188, 0.2874, 0.4666, 0.2902, 0.4666, 0.2902, 0.6188, 0.2874, 0.4611, 0.6768, 0.3885, 0.7522, 0.3885, 0.7522, 0.4611, 0.6768, 0.7207, 0.6433, 0.8295, 0.5749, 0.8295, 0.5749, 0.7207, 0.6433, 0.7388, 0.3125, 0.6188, 0.2874, 0.6188, 0.2874, 0.7388, 0.3125, 0.3885, 0.7522, 0.2838, 0.8708, 0.2838, 0.8708, 0.3885, 0.7522, 0.5923, 0.6559, 0.7207, 0.6433, 0.7207, 0.6433, 0.5923, 0.6559, 0.8212, 0.2874, 0.7388, 0.3125, 0.7388, 0.3125, 0.8212, 0.2874, 0.3485, 0.5237, 0.4345, 0.5872, 0.4345, 0.5872, 0.3485, 0.5237, 0.9132, 0.7723, 1.0, 0.7444, 1.0, 0.7444, 0.9132, 0.7723, 0.5937, 0.7536, 0.5923, 0.6559, 0.5923, 0.6559, 0.5937, 0.7536, 0.8812, 0.2623, 0.8212, 0.2874, 0.8212, 0.2874, 0.8812, 0.2623, 0.1135, 0.7257, 0.1191, 0.607, 0.1191, 0.607, 0.1135, 0.7257, 0.496, 0.8066, 0.5937, 0.7536, 0.5937, 0.7536, 0.496, 0.8066, 0.8602, 0.1967, 0.8812, 0.2623, 0.8812, 0.2623, 0.8602, 0.1967, 0.4094, 0.9392, 0.496, 0.8066, 0.496, 0.8066, 0.4094, 0.9392, 0.9007, 0.1604, 0.8602, 0.1967, 0.8602, 0.1967, 0.9007, 0.1604, 0.168, 0.1255, 0.1526, 0.07108, 0.1526, 0.07108, 0.168, 0.1255, 0.0, 0.0, 0.0, 0.0, 0.0, 0.0, 0.0, 0.0, 0.0, 0.0, 0.8267, 0.1102, 0.9007, 0.1604, 0.9007, 0.1604, 0.8267, 0.1102, 0.0, 0.0, 0.0, 0.0, 0.0, 0.0, 0.0, 0.0, 0.0, 0.0, 0.0, 0.0, 0.0, 0.0, 0.0, 0.0, 0.0, 0.0, 0.0, 0.0, 0.0, 0.0, 0.8756, 0.05852, 0.8267, 0.1102, 0.8267, 0.1102, 0.8756, 0.05852, 0.2168, 0.1674, 0.168, 0.1255, 0.168, 0.1255, 0.2168, 0.1674, 0.385, 0.749, 0.2827, 0.865, 0.1465, 0.7963, 0.1183, 0.7249, 0.1236, 0.6118, 0.2805, 0.6148, 0.2938, 0.6763, 0.3244, 0.722, 0.3956, 0.6938, 0.434, 0.6614, 0.4374, 0.6134, 0.4558, 0.6755, 0.8517, 0.0, 0.8655, 0.03394, 0.8756, 0.05852, 0.8756, 0.05852, 0.8617, 0.02452, 0.8517, 0.0, 0.1777, 0.2037, 0.2168, 0.1674, 0.2168, 0.1674, 0.1777, 0.2037, 0.3491, 0.5183, 0.2866, 0.5455, 0.3298, 0.5996, 0.284, 0.6055, 0.1549, 0.603, 0.2416, 0.5816, 0.2682, 0.4768, 0.388, 0.4426, 0.4161, 0.5413, 0.4261, 0.5751, 0.2675, 0.0254, 0.1922, 0.0268, 0.1922, 0.0268, 0.2675, 0.0254, 0.8671, 0.8812, 0.9076, 0.831, 0.9076, 0.831, 0.8671, 0.8812, 0.5433, 1.0, 0.5824, 0.9552, 0.5824, 0.9552, 0.5433, 1.0, 0.8728, 0.4833, 0.8598, 0.4474, 0.8598, 0.4474, 0.8728, 0.4833, 0.8043, 0.9147, 0.8671, 0.8812, 0.8671, 0.8812, 0.8043, 0.9147, 0.5824, 0.9552, 0.6885, 0.9384, 0.6885, 0.9384, 0.5824, 0.9552, 0.0, 0.0, 0.0, 0.0, 0.0, 0.0, 0.0, 0.0, 0.0, 0.0, 0.8671, 0.8812, 0.9076, 0.831, 0.9076, 0.831, 0.8671, 0.8812, 0.6885, 0.9384, 0.7248, 0.9007, 0.7248, 0.9007, 0.6885, 0.9384, 0.9076, 0.831, 0.9132, 0.7723, 0.9132, 0.7723, 0.9076, 0.831, 0.0, 0.0, 0.0, 0.0, 0.0, 0.0, 0.0, 0.0, 0.0, 0.0, 0.0, 0.0, 0.7248, 0.9007, 0.8043, 0.9147, 0.8043, 0.9147, 0.7248, 0.9007, 0.0, 0.0, 0.0, 0.0, 0.0, 0.0, 0.0, 0.0, 0.0, 0.0, 0.9132, 0.7723, 1.0, 0.7444, 1.0, 0.7444, 0.9132, 0.7723, 0.0, 0.0, 0.0, 0.0, 0.0, 0.0, 0.0, 0.0, 0.1828, 0.1753, 0.1632, 0.1506, 0.1632, 0.1506, 0.1828, 0.1753, 0.0, 0.0, 0.0, 0.0, 0.0, 0.0, 0.0, 0.0, 0.06678, 0.1165, 0.582, 0.951, 0.5685, 0.9292, 0.06786, 0.1187, 0.6885, 0.9384, 0.7248, 0.9007, 0.7248, 0.9007, 0.6885, 0.9384, 0.9076, 0.831, 0.9132, 0.7723, 0.9132, 0.7723, 0.9076, 0.831, 0.8043, 0.9147, 0.8671, 0.8812, 0.8671, 0.8812, 0.8043, 0.9147, 0.8427, 0.8568, 0.8778, 0.8034, 0.8947, 0.7574, 0.01509, 0.01282, 0.01087, 0.00986, 0.1719, 0.159, 0.1912, 0.1836, 0.1565, 0.1545, 0.2738, 0.2848, 0.1627, 0.1741, 0.3069, 0.3512, 0.3195, 0.4014, 0.1793, 0.2511, 0.06786, 0.1187, 0.5685, 0.9292, 0.6607, 0.9006, 0.7168, 0.8917, 0.7734, 0.8808, 0.06786, 0.1187, 0.1793, 0.2511, 0.165, 0.2313, 0.06923, 0.1205, 0.7248, 0.9007, 0.8043, 0.9147, 0.8043, 0.9147, 0.7248, 0.9007, 0.0, 0.0, 0.0, 0.0, 0.0, 0.0, 0.0, 0.0, 0.2655, 0.2758, 0.1487, 0.1467, 0.1487, 0.1467, 0.2655, 0.2758, 0.0, 0.0, 0.0, 0.0, 0.0, 0.0, 0.0, 0.0, 0.1632, 0.1506, 0.0, 0.0, 0.0, 0.0, 0.1632, 0.1506, 0.0, 0.0, 0.0, 0.0, 0.0, 0.0, 0.0, 0.0, 0.2963, 0.339, 0.1522, 0.1629, 0.1522, 0.1629, 0.2963, 0.339, 0.3073, 0.3863, 0.2963, 0.339, 0.2963, 0.339, 0.3073, 0.3863, 0.053, 0.08006, 0.1256, 0.1756, 0.2745, 0.3451, 0.266, 0.3053, 0.1201, 0.1284, 0.2399, 0.249, 0.1179, 0.1162, 0.1595, 0.1524, 0.1366, 0.1261, 0.02176, 0.01994, 0.00312, 0.003222, 0.08848, 0.1451, 0.1487, 0.1467, 0.1828, 0.1753, 0.1828, 0.1753, 0.1487, 0.1467, 0.1522, 0.1629, 0.2655, 0.2758, 0.2655, 0.2758, 0.1522, 0.1629, 0.5658, 0.9369, 0.1216, 0.2169, 0.5259, 0.9597, 0.485, 0.01535, 0.4567, 0.01602, 0.4567, 0.01602, 0.485, 0.01535, 0.5858, 0.04773, 0.5174, 0.0254, 0.5174, 0.0254, 0.5858, 0.04773, 0.3136, 0.04773, 0.2675, 0.0254, 0.2675, 0.0254, 0.3136, 0.04773, 0.8035, 0.0, 0.7938, 0.01133, 0.7616, 0.04913, 0.7616, 0.04913, 0.7811, 0.02625, 0.8035, 0.0, 0.6597, 0.04913, 0.5858, 0.04773, 0.5858, 0.04773, 0.6597, 0.04913, 0.1922, 0.0268, 0.1583, -0.005731, 0.164, -0.0002208, 0.1922, 0.0268, 0.0, 0.0, 0.0, 0.0, 0.0, 0.0, 0.0, 0.0, 0.0, 0.0, 0.0, 0.0, 0.0, 0.0, 0.696, 0.03099, 0.6597, 0.04913, 0.6597, 0.04913, 0.696, 0.03099, 0.5174, 0.0254, 0.4392, 0.04215, 0.4392, 0.04215, 0.5174, 0.0254, 0.8517, 0.0, 0.862, 0.02524, 0.8622, 0.02583, 0.8517, 0.0, 0.4392, 0.04215, 0.3136, 0.04773, 0.3136, 0.04773, 0.4392, 0.04215, 0.7616, 0.04913, 0.696, 0.03099, 0.696, 0.03099, 0.7616, 0.04913, 0.4345, 0.5872, 0.4294, 0.6591, 0.3945, 0.6297, 0.3904, 0.5976, 0.3569, 0.6046, 0.3289, 0.6423, 0.2982, 0.6744, 0.2843, 0.6102, 0.3387, 0.6032, 0.2941, 0.5474, 0.3485, 0.5237, 0.4294, 0.6591, 0.3931, 0.6898, 0.3931, 0.6898, 0.4294, 0.6591, 0.1191, 0.607, 0.2377, 0.5777, 0.2377, 0.5777, 0.1191, 0.607, 0.2843, 0.6102, 0.3387, 0.6032, 0.3387, 0.6032, 0.2843, 0.6102, 0.2982, 0.6744, 0.2843, 0.6102, 0.2843, 0.6102, 0.2982, 0.6744, 0.4345, 0.5872, 0.4294, 0.6591, 0.4294, 0.6591, 0.4345, 0.5872, 0.3387, 0.6032, 0.2941, 0.5474, 0.2941, 0.5474, 0.3387, 0.6032, 0.3262, 0.7163, 0.2982, 0.6744, 0.2982, 0.6744, 0.3262, 0.7163, 0.2941, 0.5474, 0.3485, 0.5237, 0.3485, 0.5237, 0.2941, 0.5474, 0.3931, 0.6898, 0.3262, 0.7163, 0.3262, 0.7163, 0.3931, 0.6898, 0.2982, 0.6744, 0.3289, 0.6423, 0.3443, 0.6702, 0.375, 0.6632, 0.3945, 0.6297, 0.4294, 0.6591, 0.3931, 0.6898, 0.3262, 0.7163, 0.3904, 0.5976, 0.3945, 0.6297, 0.3945, 0.6297, 0.3904, 0.5976, 0.375, 0.6632, 0.3443, 0.6702, 0.3289, 0.6423, 0.3569, 0.6046, 0.3904, 0.5976, 0.3945, 0.6297, 0.375, 0.6632, 0.3443, 0.6702, 0.3443, 0.6702, 0.375, 0.6632, 0.3569, 0.6046, 0.3904, 0.5976, 0.3904, 0.5976, 0.3569, 0.6046, 0.3945, 0.6297, 0.375, 0.6632, 0.375, 0.6632, 0.3945, 0.6297, 0.3443, 0.6702, 0.3289, 0.6423, 0.3289, 0.6423, 0.3443, 0.6702, 0.3289, 0.6423, 0.3569, 0.6046, 0.3569, 0.6046, 0.3289, 0.6423, 1.0, 0.4116, 1.0, 0.4116, 1.0, 0.4116, 1.0, 0.4116, 0.9763, 0.5891, 0.9766, 0.5843, 0.9771, 0.5784, 0.978, 0.5651, 0.9786, 0.5566, 0.9786, 0.5566, 0.9763, 0.5891, 0.9019, 0.474, 0.8728, 0.4833, 0.8728, 0.4833, 0.9019, 0.474, 0.9789, 0.5504, 0.9786, 0.5566, 0.9786, 0.5566, 0.9789, 0.5504, 1.0, 0.6601, 0.981, 0.6566, 0.981, 0.6566, 1.0, 0.6601, 0.9764, 0.5875, 0.9786, 0.5566, 0.9786, 0.5566, 0.9763, 0.5891, 1.0, 0.6601, 1.0, 0.6601, 1.0, 0.6601, 1.0, 0.6601, 0.9763, 0.5891, 0.9763, 0.5891, 0.9763, 0.5891, 0.9763, 0.5891, 0.0, 0.0, 0.0, 0.0, 0.0, 0.0, 0.0, 0.0, 0.9472, 0.6403, 0.9216, 0.638, 0.9216, 0.638, 0.9472, 0.6403, 0.9623, 0.4833, 0.9333, 0.4705, 0.9333, 0.4705, 0.9623, 0.4833, 0.981, 0.6566, 0.9472, 0.6403, 0.9472, 0.6403, 0.981, 0.6566, 0.981, 0.5089, 0.9623, 0.4833, 0.9623, 0.4833, 0.981, 0.5089, 0.0, 0.0, 0.0, 0.0, 0.0, 0.0, 0.0, 0.0, 0.9949, 0.6539, 0.9808, 0.6527, 0.9486, 0.6356, 0.926, 0.6332, 0.9208, 0.6101, 0.944, 0.6016, 0.9808, 0.5959, 0.9836, 0.5574, 0.9859, 0.506, 0.9655, 0.4777, 0.934, 0.4643, 0.9007, 0.4685, 0.876, 0.4766, 0.8666, 0.4504, 0.9212, 0.4277, 0.9948, 0.4182, 0.9786, 0.5566, 0.9789, 0.5504, 0.9792, 0.5453, 0.9792, 0.5455, 0.9792, 0.545, 0.981, 0.5089, 0.981, 0.5089, 0.9786, 0.5566, 0.9792, 0.545, 0.9792, 0.5455, 0.9792, 0.5455, 0.9792, 0.5449, 0.9333, 0.4705, 0.9019, 0.474, 0.9019, 0.474, 0.9333, 0.4705, 0.8604, 0.4472, 0.9203, 0.4228, 0.9203, 0.4228, 0.8599, 0.4474, 1.0, 0.6541, 1.0, 0.4177, 1.0, 0.4175, 1.0, 0.6543, 0.9786, 0.5566, 0.9792, 0.5449, 0.9792, 0.5455, 0.9792, 0.5453, 0.9789, 0.5504, 0.9786, 0.5566, 0.9786, 0.5566, 0.9792, 0.5448, 0.9792, 0.5449, 0.9786, 0.5566, 0.9426, 0.5961, 0.9826, 0.5878, 0.9763, 0.5891, 0.9763, 0.5891, 0.9426, 0.5961, 0.9763, 0.5891, 0.9786, 0.5566, 0.9786, 0.5566, 0.978, 0.5651, 0.9771, 0.5784, 0.9766, 0.5843, 0.9763, 0.5891, 0.9786, 0.5566, 0.978, 0.5651, 0.978, 0.5651, 0.9786, 0.5566, 0.9216, 0.638, 0.9147, 0.6066, 0.9147, 0.6066, 0.9216, 0.638, 0.9766, 0.5843, 0.9763, 0.5891, 0.9763, 0.5891, 0.9766, 0.5843, 0.9792, 0.5453, 0.9789, 0.5504, 0.9789, 0.5504, 0.9792, 0.5453, 0.9147, 0.6066, 0.9426, 0.5961, 0.9426, 0.5961, 0.9147, 0.6066, 0.9771, 0.5784, 0.9766, 0.5843, 0.9766, 0.5843, 0.9771, 0.5784, 0.9792, 0.5455, 0.9792, 0.5453, 0.9792, 0.5453, 0.9792, 0.5455, 0.978, 0.5651, 0.9771, 0.5784, 0.9771, 0.5784, 0.978, 0.5651, 0.8035, 0.0, 0.7802, 0.02733, 0.7448, 0.02141, 0.7044, 0.01131, 0.6344, 0.01131, 0.6349, 0.0, 0.0, 0.0, 0.0, 0.0, 0.0, 0.0, 0.0, 0.0, 0.0, 0.0, 0.5388, 0.01333, 0.485, 0.01535, 0.485, 0.01535, 0.5184, 0.01409, 0.5388, 0.01333, 0.598, 0.02006, 0.5388, 0.01333, 0.5388, 0.01333, 0.598, 0.02006, 0.8035, 0.0, 0.7812, 0.02621, 0.7802, 0.02733, 0.8035, 0.0, 0.6344, 0.01131, 0.598, 0.02006, 0.598, 0.02006, 0.6344, 0.01131, 0.3349, 0.01333, 0.2952, 0.014, 0.2952, 0.014, 0.3349, 0.01333, 0.7044, 0.01131, 0.6344, 0.01131, 0.6344, 0.01131, 0.7044, 0.01131, 0.2696, 0.01064, 0.2158, -0.002948, 0.2275, 0.0, 0.2696, 0.01064, 0.3752, 0.02275, 0.3349, 0.01333, 0.3349, 0.01333, 0.346, 0.01592, 0.3752, 0.02275, 0.7448, 0.02141, 0.7044, 0.01131, 0.7044, 0.01131, 0.7448, 0.02141, 0.4096, 0.01064, 0.3752, 0.02275, 0.3752, 0.02275, 0.4096, 0.01064, 0.4567, 0.01602, 0.4096, 0.01064, 0.4096, 0.01064, 0.4567, 0.01602, 0.782, 0.02763, 0.7448, 0.02141, 0.7448, 0.02141, 0.7802, 0.02733, 0.2952, 0.014, 0.2696, 0.01064, 0.2696, 0.01064, 0.2952, 0.014, 0.0, 0.0, 0.0, 0.0, 0.0, 0.0, 0.0, 0.0, 0.0, 0.0, 0.9096, 0.05439, 0.8992, 0.03756, 0.8992, 0.03756, 0.9096, 0.05439, 0.0, 0.0, 0.0, 0.0, 0.0, 0.0, 0.0, 0.0, 0.9622, 0.1547, 0.9456, 0.1274, 0.9456, 0.1274, 0.9622, 0.1547, 1.0, 0.4116, 0.9606, 0.4171, 0.9606, 0.4171, 1.0, 0.4116, 0.9483, 0.2108, 0.9622, 0.1547, 0.9622, 0.1547, 0.9483, 0.2108, 0.9606, 0.4171, 0.9396, 0.3765, 0.9396, 0.3765, 0.9606, 0.4171, 0.9352, 0.2819, 0.9483, 0.2108, 0.9483, 0.2108, 0.9352, 0.2819, 0.8655, 0.03394, 0.8517, 0.0, 0.8517, 0.0, 0.8633, 0.02846, 0.8655, 0.03394, 0.9625, 0.2732, 0.9352, 0.2819, 0.9352, 0.2819, 0.9625, 0.2732, 0.9306, 0.0449, 0.9096, 0.05439, 0.9096, 0.05439, 0.9306, 0.0449, 0.9648, 0.3262, 0.9625, 0.2732, 0.9625, 0.2732, 0.9648, 0.3262, 0.9484, 0.08132, 0.9306, 0.0449, 0.9306, 0.0449, 0.9484, 0.08132, 0.9396, 0.3765, 0.9648, 0.3262, 0.9648, 0.3262, 0.9396, 0.3765, 0.9247, 0.1226, 0.9484, 0.08132, 0.9484, 0.08132, 0.9247, 0.1226, 0.9623, 0.414, 0.9428, 0.3765, 0.9677, 0.3268, 0.9652, 0.2694, 0.9388, 0.2777, 0.9511, 0.2115, 0.9652, 0.1542, 0.9474, 0.1249, 0.9291, 0.1207, 0.9516, 0.08142, 0.932, 0.04116, 0.9107, 0.05076, 0.9009, 0.03488, 0.8675, 0.03129, 0.8666, 0.0289, 0.8922, 0.01599, 0.935, 0.03264, 0.9603, 0.04312, 0.983, 0.09067, 0.9651, 0.1267, 0.9784, 0.172, 0.9757, 0.2008, 0.9608, 0.2233, 0.9506, 0.259, 0.9678, 0.2733, 0.9747, 0.2993, 0.9713, 0.3327, 0.9639, 0.3622, 0.9628, 0.3849, 0.9971, 0.3967, 0.9971, 0.4092, 0.0, 0.0, 0.0, 0.0, 0.0, 0.0, 0.0, 0.0, 0.9456, 0.1274, 0.9247, 0.1226, 0.9247, 0.1226, 0.9456, 0.1274, 0.892, 0.01288, 0.8602, 0.02891, 0.8629, 0.02754, 0.892, 0.01288, 0.9634, 0.2245, 0.9784, 0.2018, 0.9784, 0.2018, 0.9634, 0.2245, 0.1526, 0.07108, 0.1233, 0.0, 0.1233, 0.0, 0.1526, 0.07108, 0.9784, 0.2018, 0.9813, 0.1717, 0.9813, 0.1717, 0.9784, 0.2018, 0.9958, 0.3889, 0.97, 0.38, 0.9709, 0.3632, 0.9783, 0.3339, 0.9818, 0.2988, 0.974, 0.2693, 0.9586, 0.2565, 0.9672, 0.2262, 0.9825, 0.2032, 0.9855, 0.1713, 0.9726, 0.1274, 0.9908, 0.09073, 0.9655, 0.03768, 0.9376, 0.02613, 0.8918, 0.008332, 0.8651, 0.0218, 0.8578, 0.004156, 0.9958, 0.004156, 0.8632, 0.02816, 0.8517, 0.0, 0.8517, 0.0, 0.8629, 0.02754, 0.9813, 0.1717, 0.9682, 0.127, 0.9682, 0.127, 0.9813, 0.1717, 1.0, 0.3947, 0.9657, 0.3829, 0.9657, 0.3829, 1.0, 0.3947, 0.9667, 0.3626, 0.9742, 0.3332, 0.9742, 0.3332, 0.9667, 0.3626, 0.9682, 0.127, 0.9862, 0.09069, 0.9862, 0.09069, 0.9682, 0.127, 0.9742, 0.3332, 0.9776, 0.2991, 0.9776, 0.2991, 0.9742, 0.3332, 0.9862, 0.09069, 0.9625, 0.04091, 0.9625, 0.04091, 0.9862, 0.09069, 0.9776, 0.2991, 0.9703, 0.2717, 0.9703, 0.2717, 0.9776, 0.2991, 0.9625, 0.04091, 0.9361, 0.02999, 0.9361, 0.02999, 0.9625, 0.04091, 0.9703, 0.2717, 0.9539, 0.258, 0.9539, 0.258, 0.9703, 0.2717, 0.9361, 0.02999, 0.892, 0.01288, 0.892, 0.01288, 0.9361, 0.02999, 0.9539, 0.258, 0.9634, 0.2245, 0.9634, 0.2245, 0.9539, 0.258, 0.9657, 0.3829, 0.9667, 0.3626, 0.9667, 0.3626, 0.9657, 0.3829, 0.825, 0.02391, 0.795, 0.009991, 0.795, 0.009991, 0.825, 0.02391, 0.7942, 0.01093, 0.8035, 0.0, 0.8035, 0.0, 0.795, 0.009991, 0.8615, 0.02579, 0.825, 0.02391, 0.825, 0.02391, 0.8622, 0.02583, 0.0, 0.0, 0.0, 0.0, 0.0, 0.0, 0.0, 0.0, 0.8517, 0.0, 0.8622, 0.02583, 0.825, 0.02391, 0.795, 0.009991, 0.8035, 0.0, 0.795, 0.009991, 0.8035, 0.0, 0.8035, 0.0, 0.795, 0.009991, 0.0, 0.0, 0.0, 0.0, 0.0, 0.0, 0.0, 0.0, 0.8622, 0.02583, 0.825, 0.02391, 0.825, 0.02391, 0.8622, 0.02583, 0.8517, 0.0, 0.8622, 0.02583, 0.8622, 0.02583, 0.8517, 0.0, 0.6349, 0.0, 0.6344, 0.01131, 0.598, 0.02006, 0.5388, 0.01333, 0.5184, 0.01409, 0.5174, 0.0, 0.5174, 0.0, 0.5184, 0.01409, 0.485, 0.01535, 0.4567, 0.01602, 0.4096, 0.01064, 0.3752, 0.02275, 0.346, 0.01592, 0.3517, 0.0, 0.3517, 0.0, 0.346, 0.01592, 0.3349, 0.01333, 0.2952, 0.014, 0.2696, 0.01064, 0.2275, 0.0, 0.1236, 0.6118, 0.1191, 0.607, 0.1549, 0.603, 0.4374, 0.6134, 0.4345, 0.5872, 0.4261, 0.5751, 0.4346, 0.5872, 0.2805, 0.6148, 0.284, 0.6055, 0.2843, 0.6102, 0.1428, 0.7996, 0.1135, 0.7257, 0.1183, 0.7249, 0.1465, 0.7963, 0.1135, 0.7257, 0.1191, 0.607, 0.1236, 0.6118, 0.1183, 0.7249, 0.1191, 0.607, 0.2377, 0.5777, 0.2416, 0.5816, 0.1549, 0.603, 0.2377, 0.5777, 0.2643, 0.473, 0.2682, 0.4768, 0.2416, 0.5816, 0.2643, 0.473, 0.3913, 0.4368, 0.388, 0.4426, 0.2682, 0.4768, 0.3913, 0.4368, 0.4206, 0.54, 0.4161, 0.5413, 0.388, 0.4426, 0.4346, 0.5872, 0.4611, 0.6768, 0.4558, 0.6755, 0.4374, 0.6134, 0.4611, 0.6768, 0.3885, 0.7522, 0.385, 0.749, 0.4558, 0.6755, 0.3885, 0.7522, 0.2838, 0.8708, 0.2827, 0.865, 0.385, 0.749, 0.2838, 0.8708, 0.1428, 0.7996, 0.1465, 0.7963, 0.2827, 0.865, 0.4206, 0.54, 0.4346, 0.5872, 0.4261, 0.5751, 0.4161, 0.5413, 0.3244, 0.722, 0.2938, 0.6763, 0.2982, 0.6744, 0.3262, 0.7163, 0.2938, 0.6763, 0.2805, 0.6148, 0.2843, 0.6102, 0.2982, 0.6744, 0.284, 0.6055, 0.3298, 0.5996, 0.3387, 0.6032, 0.2843, 0.6102, 0.3298, 0.5996, 0.2866, 0.5455, 0.2941, 0.5474, 0.3387, 0.6032, 0.2866, 0.5455, 0.3491, 0.5183, 0.3485, 0.5237, 0.2941, 0.5474, 0.3491, 0.5183, 0.4261, 0.5751, 0.4345, 0.5872, 0.3485, 0.5237, 0.4374, 0.6134, 0.434, 0.6614, 0.4294, 0.6591, 0.4345, 0.5872, 0.434, 0.6614, 0.3956, 0.6938, 0.3931, 0.6898, 0.4294, 0.6591, 0.3956, 0.6938, 0.3244, 0.722, 0.3262, 0.7163, 0.3931, 0.6898, 0.2805, 0.6148, 0.1236, 0.6118, 0.1549, 0.603, 0.284, 0.6055, 0.1428, 0.7996, 0.1135, 0.7257, 0.1135, 0.7257, 0.1428, 0.7996, 0.1327, 0.006275, 0.1585, 0.06902, 0.1526, 0.07108, 0.1233, 0.0, 0.1585, 0.06902, 0.1735, 0.122, 0.168, 0.1255, 0.1526, 0.07108, 0.1735, 0.122, 0.2262, 0.1672, 0.2168, 0.1674, 0.168, 0.1255, 0.2262, 0.1672, 0.1825, 0.2078, 0.1777, 0.2037, 0.2168, 0.1674, 0.1825, 0.2078, 0.1537, 0.2511, 0.1442, 0.2539, 0.1777, 0.2037, 0.1537, 0.2511, 0.2087, 0.2743, 0.207, 0.2804, 0.1442, 0.2539, 0.2087, 0.2743, 0.3399, 0.2923, 0.3396, 0.2986, 0.207, 0.2804, 0.3399, 0.2923, 0.4664, 0.2839, 0.4666, 0.2902, 0.3396, 0.2986, 0.4664, 0.2839, 0.6194, 0.2811, 0.6188, 0.2874, 0.4666, 0.2902, 0.6194, 0.2811, 0.7385, 0.3061, 0.7388, 0.3125, 0.6188, 0.2874, 0.7385, 0.3061, 0.819, 0.2815, 0.8212, 0.2874, 0.7388, 0.3125, 0.819, 0.2815, 0.8734, 0.2587, 0.8812, 0.2623, 0.8212, 0.2874, 0.8734, 0.2587, 0.853, 0.1947, 0.8602, 0.1967, 0.8812, 0.2623, 0.853, 0.1947, 0.8906, 0.1611, 0.9007, 0.1604, 0.8602, 0.1967, 0.8906, 0.1611, 0.8171, 0.1112, 0.8267, 0.1102, 0.9007, 0.1604, 0.8171, 0.1112, 0.8682, 0.05715, 0.8756, 0.05852, 0.8267, 0.1102, 0.1233, 0.0, 0.1592, 0.0, 0.1617, 0.006275, 0.1327, 0.006275, 0.1583, -0.005731, 0.1922, 0.0268, 0.1897, 0.03312, 0.1617, 0.006275, 0.1922, 0.0268, 0.2675, 0.0254, 0.2661, 0.03171, 0.1897, 0.03312, 0.2675, 0.0254, 0.3136, 0.04773, 0.3123, 0.05407, 0.2661, 0.03171, 0.3136, 0.04773, 0.4392, 0.04215, 0.44, 0.0484, 0.3123, 0.05407, 0.4392, 0.04215, 0.5174, 0.0254, 0.517, 0.03189, 0.44, 0.0484, 0.5174, 0.0254, 0.5858, 0.04773, 0.5847, 0.05399, 0.517, 0.03189, 0.5858, 0.04773, 0.6597, 0.04913, 0.6612, 0.05543, 0.5847, 0.05399, 0.6597, 0.04913, 0.696, 0.03099, 0.6967, 0.03768, 0.6612, 0.05543, 0.696, 0.03099, 0.7616, 0.04913, 0.7638, 0.05624, 0.6967, 0.03768, 0.8682, 0.05715, 0.8579, 0.03189, 0.8617, 0.02452, 0.8756, 0.05852, 0.7616, 0.04913, 0.7938, 0.01133, 0.7967, 0.01769, 0.7638, 0.05624, 0.8579, 0.03189, 0.8235, 0.03012, 0.825, 0.02391, 0.8615, 0.02579, 0.8235, 0.03012, 0.7967, 0.01769, 0.7927, 0.008921, 0.825, 0.02391, 0.7967, 0.01769, 0.8235, 0.03012, 0.8579, 0.03189, 0.8682, 0.05715, 0.8171, 0.1112, 0.8906, 0.1611, 0.853, 0.1947, 0.8734, 0.2587, 0.819, 0.2815, 0.7385, 0.3061, 0.6194, 0.2811, 0.4664, 0.2839, 0.3399, 0.2923, 0.2087, 0.2743, 0.1537, 0.2511, 0.1825, 0.2078, 0.2262, 0.1672, 0.1735, 0.122, 0.1585, 0.06902, 0.1327, 0.006275, 0.1617, 0.006275, 0.1897, 0.03312, 0.2661, 0.03171, 0.3123, 0.05407, 0.44, 0.0484, 0.517, 0.03189, 0.5847, 0.05399, 0.6612, 0.05543, 0.6967, 0.03768, 0.7638, 0.05624, 0.1718, 0.003041, 0.1934, 0.02373, 0.1922, 0.0268, 0.164, -0.0002208, 0.1934, 0.02373, 0.2682, 0.02235, 0.2675, 0.0254, 0.1922, 0.0268, 0.2682, 0.02235, 0.3142, 0.04466, 0.3136, 0.04773, 0.2675, 0.0254, 0.3142, 0.04466, 0.4388, 0.03912, 0.4392, 0.04215, 0.3136, 0.04773, 0.4388, 0.03912, 0.5175, 0.02226, 0.5174, 0.0254, 0.4392, 0.04215, 0.5175, 0.02226, 0.5863, 0.0447, 0.5858, 0.04773, 0.5174, 0.0254, 0.5863, 0.0447, 0.659, 0.04608, 0.6597, 0.04913, 0.5858, 0.04773, 0.659, 0.04608, 0.6957, 0.02774, 0.696, 0.03099, 0.6597, 0.04913, 0.6957, 0.02774, 0.7606, 0.04568, 0.7616, 0.04913, 0.696, 0.03099, 0.1642, 0.0, 0.2176, 0.0, 0.2271, 0.003041, 0.1718, 0.003041, 0.7606, 0.04568, 0.7744, 0.02944, 0.7811, 0.02625, 0.7616, 0.04913, 0.2158, -0.002948, 0.2696, 0.01064, 0.269, 0.01363, 0.2271, 0.003041, 0.2696, 0.01064, 0.2952, 0.014, 0.295, 0.01705, 0.269, 0.01363, 0.2952, 0.014, 0.3349, 0.01333, 0.3345, 0.01638, 0.295, 0.01705, 0.3349, 0.01333, 0.3752, 0.02275, 0.3754, 0.02592, 0.3345, 0.01638, 0.3752, 0.02275, 0.4096, 0.01064, 0.4099, 0.01374, 0.3754, 0.02592, 0.4096, 0.01064, 0.4567, 0.01602, 0.4566, 0.01907, 0.4099, 0.01374, 0.4567, 0.01602, 0.485, 0.01535, 0.4851, 0.01839, 0.4566, 0.01907, 0.485, 0.01535, 0.5388, 0.01333, 0.5387, 0.01638, 0.4851, 0.01839, 0.5388, 0.01333, 0.598, 0.02006, 0.5982, 0.02314, 0.5387, 0.01638, 0.598, 0.02006, 0.6344, 0.01131, 0.6347, 0.01435, 0.5982, 0.02314, 0.6344, 0.01131, 0.7044, 0.01131, 0.704, 0.01435, 0.6347, 0.01435, 0.7044, 0.01131, 0.7448, 0.02141, 0.7442, 0.02439, 0.704, 0.01435, 0.7448, 0.02141, 0.782, 0.02763, 0.7744, 0.02944, 0.7442, 0.02439, 0.2271, 0.003041, 0.269, 0.01363, 0.295, 0.01705, 0.3345, 0.01638, 0.3754, 0.02592, 0.4099, 0.01374, 0.4566, 0.01907, 0.4851, 0.01839, 0.5387, 0.01638, 0.5982, 0.02314, 0.6347, 0.01435, 0.704, 0.01435, 0.7442, 0.02439, 0.7744, 0.02944, 0.7606, 0.04568, 0.6957, 0.02774, 0.659, 0.04608, 0.5863, 0.0447, 0.5175, 0.02226, 0.4388, 0.03912, 0.3142, 0.04466, 0.2682, 0.02235, 0.1934, 0.02373, 0.1718, 0.003041, 0.8517, 0.0, 1.0, 0.0, 0.9958, 0.004156, 0.8578, 0.004156, 0.8629, 0.02754, 0.8517, 0.0, 0.8578, 0.004156, 0.8651, 0.0218, 1.0, 0.0, 1.0, 0.3947, 0.9958, 0.3889, 0.9958, 0.004156, 1.0, 0.3947, 0.9657, 0.3829, 0.97, 0.38, 0.9958, 0.3889, 0.9657, 0.3829, 0.9667, 0.3626, 0.9709, 0.3632, 0.97, 0.38, 0.9667, 0.3626, 0.9742, 0.3332, 0.9783, 0.3339, 0.9709, 0.3632, 0.9742, 0.3332, 0.9776, 0.2991, 0.9818, 0.2988, 0.9783, 0.3339, 0.9776, 0.2991, 0.9703, 0.2717, 0.974, 0.2693, 0.9818, 0.2988, 0.9703, 0.2717, 0.9539, 0.258, 0.9586, 0.2565, 0.974, 0.2693, 0.9539, 0.258, 0.9634, 0.2245, 0.9672, 0.2262, 0.9586, 0.2565, 0.9634, 0.2245, 0.9784, 0.2018, 0.9825, 0.2032, 0.9672, 0.2262, 0.9784, 0.2018, 0.9813, 0.1717, 0.9855, 0.1713, 0.9825, 0.2032, 0.9813, 0.1717, 0.9682, 0.127, 0.9726, 0.1274, 0.9855, 0.1713, 0.9682, 0.127, 0.9862, 0.09069, 0.9908, 0.09073, 0.9726, 0.1274, 0.9862, 0.09069, 0.9625, 0.04091, 0.9655, 0.03768, 0.9908, 0.09073, 0.9625, 0.04091, 0.9361, 0.02999, 0.9376, 0.02613, 0.9655, 0.03768, 0.9361, 0.02999, 0.892, 0.01288, 0.8918, 0.008332, 0.9376, 0.02613, 0.892, 0.01288, 0.8629, 0.02754, 0.8651, 0.0218, 0.8918, 0.008332, 0.0, 0.0, 0.0, 0.0, 0.0, 0.0, 0.0, 0.0, 1.0, 0.3947, 1.0, 0.4116, 0.9971, 0.4092, 0.9971, 0.3967, 1.0, 0.4116, 0.9606, 0.4171, 0.9623, 0.414, 0.9971, 0.4092, 0.8675, 0.03129, 0.9009, 0.03488, 0.8992, 0.03756, 0.8655, 0.03394, 0.9009, 0.03488, 0.9107, 0.05076, 0.9096, 0.05439, 0.8992, 0.03756, 0.9107, 0.05076, 0.932, 0.04116, 0.9306, 0.0449, 0.9096, 0.05439, 0.932, 0.04116, 0.9516, 0.08142, 0.9484, 0.08132, 0.9306, 0.0449, 0.9516, 0.08142, 0.9291, 0.1207, 0.9247, 0.1226, 0.9484, 0.08132, 0.9291, 0.1207, 0.9474, 0.1249, 0.9456, 0.1274, 0.9247, 0.1226, 0.9474, 0.1249, 0.9652, 0.1542, 0.9622, 0.1547, 0.9456, 0.1274, 0.9652, 0.1542, 0.9511, 0.2115, 0.9483, 0.2108, 0.9622, 0.1547, 0.9511, 0.2115, 0.9388, 0.2777, 0.9352, 0.2819, 0.9483, 0.2108, 0.9388, 0.2777, 0.9652, 0.2694, 0.9625, 0.2732, 0.9352, 0.2819, 0.9652, 0.2694, 0.9677, 0.3268, 0.9648, 0.3262, 0.9625, 0.2732, 0.9677, 0.3268, 0.9428, 0.3765, 0.9396, 0.3765, 0.9648, 0.3262, 0.9428, 0.3765, 0.9623, 0.414, 0.9606, 0.4171, 0.9396, 0.3765, 0.8655, 0.03394, 0.8633, 0.02846, 0.8666, 0.0289, 0.8675, 0.03129, 0.9971, 0.3967, 0.9628, 0.3849, 0.9657, 0.3829, 1.0, 0.3947, 0.9628, 0.3849, 0.9639, 0.3622, 0.9667, 0.3626, 0.9657, 0.3829, 0.9639, 0.3622, 0.9713, 0.3327, 0.9742, 0.3332, 0.9667, 0.3626, 0.9713, 0.3327, 0.9747, 0.2993, 0.9776, 0.2991, 0.9742, 0.3332, 0.9747, 0.2993, 0.9678, 0.2733, 0.9703, 0.2717, 0.9776, 0.2991, 0.9678, 0.2733, 0.9506, 0.259, 0.9539, 0.258, 0.9703, 0.2717, 0.9506, 0.259, 0.9608, 0.2233, 0.9634, 0.2245, 0.9539, 0.258, 0.9608, 0.2233, 0.9757, 0.2008, 0.9784, 0.2018, 0.9634, 0.2245, 0.9757, 0.2008, 0.9784, 0.172, 0.9813, 0.1717, 0.9784, 0.2018, 0.9784, 0.172, 0.9651, 0.1267, 0.9682, 0.127, 0.9813, 0.1717, 0.9651, 0.1267, 0.983, 0.09067, 0.9862, 0.09069, 0.9682, 0.127, 0.983, 0.09067, 0.9603, 0.04312, 0.9625, 0.04091, 0.9862, 0.09069, 0.9603, 0.04312, 0.935, 0.03264, 0.9361, 0.02999, 0.9625, 0.04091, 0.935, 0.03264, 0.8922, 0.01599, 0.892, 0.01288, 0.9361, 0.02999, 0.8922, 0.01599, 0.8666, 0.0289, 0.8602, 0.02891, 0.892, 0.01288, 0.8992, 0.03756, 0.8655, 0.03394, 0.8655, 0.03394, 0.8992, 0.03756, 0.5433, 1.0, 0.3145, 1.0, 0.3357, 0.9938, 0.5405, 0.9938, 0.8562, 0.4556, 0.8077, 0.4753, 0.8002, 0.4717, 0.8605, 0.4471, 0.8077, 0.4753, 0.8368, 0.5777, 0.8295, 0.5749, 0.8002, 0.4717, 0.8368, 0.5777, 0.7227, 0.6494, 0.7207, 0.6433, 0.8295, 0.5749, 0.7227, 0.6494, 0.5985, 0.6615, 0.5923, 0.6559, 0.7207, 0.6433, 0.5985, 0.6615, 0.5999, 0.7572, 0.5937, 0.7536, 0.5923, 0.6559, 0.5999, 0.7572, 0.5003, 0.8113, 0.496, 0.8066, 0.5937, 0.7536, 0.5003, 0.8113, 0.4139, 0.9437, 0.4094, 0.9392, 0.496, 0.8066, 0.4139, 0.9437, 0.3357, 0.9938, 0.3145, 1.0, 0.4094, 0.9392, 1.0, 0.6601, 1.0, 0.7444, 0.9938, 0.7399, 0.9938, 0.6653, 0.5405, 0.9938, 0.5792, 0.9494, 0.5824, 0.9552, 0.5433, 1.0, 0.5792, 0.9494, 0.6855, 0.9326, 0.6885, 0.9384, 0.5824, 0.9552, 0.6855, 0.9326, 0.7226, 0.8941, 0.7248, 0.9007, 0.6885, 0.9384, 0.7226, 0.8941, 0.8033, 0.9082, 0.8043, 0.9147, 0.7248, 0.9007, 0.8033, 0.9082, 0.8631, 0.8763, 0.8671, 0.8812, 0.8043, 0.9147, 0.8631, 0.8763, 0.9016, 0.8285, 0.9076, 0.831, 0.8671, 0.8812, 0.9016, 0.8285, 0.9074, 0.7677, 0.9132, 0.7723, 0.9076, 0.831, 0.9074, 0.7677, 0.9938, 0.7399, 1.0, 0.7444, 0.9132, 0.7723, 0.8598, 0.4474, 0.8728, 0.4833, 0.869, 0.491, 0.8562, 0.4556, 0.8728, 0.4833, 0.9019, 0.474, 0.9032, 0.4801, 0.869, 0.491, 0.9019, 0.474, 0.9333, 0.4705, 0.9323, 0.4769, 0.9032, 0.4801, 0.9333, 0.4705, 0.9623, 0.4833, 0.9583, 0.4883, 0.9323, 0.4769, 0.9623, 0.4833, 0.981, 0.5089, 0.9746, 0.5108, 0.9583, 0.4883, 0.9792, 0.5448, 0.9786, 0.5566, 0.9724, 0.5562, 0.973, 0.5446, 0.9786, 0.5566, 0.9764, 0.5875, 0.9704, 0.584, 0.9724, 0.5562, 0.9826, 0.5878, 0.9426, 0.5961, 0.9408, 0.5901, 0.9704, 0.584, 0.9426, 0.5961, 0.9147, 0.6066, 0.9074, 0.6027, 0.9408, 0.5901, 0.9147, 0.6066, 0.9216, 0.638, 0.9166, 0.6438, 0.9074, 0.6027, 0.9216, 0.638, 0.9472, 0.6403, 0.9455, 0.6464, 0.9166, 0.6438, 0.9472, 0.6403, 0.981, 0.6566, 0.979, 0.6626, 0.9455, 0.6464, 0.981, 0.6566, 1.0, 0.6601, 0.9938, 0.6653, 0.979, 0.6626, 0.981, 0.5089, 0.9792, 0.545, 0.973, 0.5446, 0.9746, 0.5108, 0.3357, 0.9938, 0.4139, 0.9437, 0.5003, 0.8113, 0.5999, 0.7572, 0.5985, 0.6615, 0.7227, 0.6494, 0.8368, 0.5777, 0.8077, 0.4753, 0.8562, 0.4556, 0.869, 0.491, 0.9032, 0.4801, 0.9323, 0.4769, 0.9583, 0.4883, 0.9746, 0.5108, 0.973, 0.5446, 0.9724, 0.5562, 0.9704, 0.584, 0.9408, 0.5901, 0.9074, 0.6027, 0.9166, 0.6438, 0.9455, 0.6464, 0.979, 0.6626, 0.9938, 0.6653, 0.9938, 0.7399, 0.9074, 0.7677, 0.9016, 0.8285, 0.8631, 0.8763, 0.8033, 0.9082, 0.7226, 0.8941, 0.6855, 0.9326, 0.5792, 0.9494, 0.5405, 0.9938, 1.0, 0.4116, 1.0, 0.4177, 0.9948, 0.4182, 1.0, 0.6541, 1.0, 0.6601, 0.9949, 0.6539, 0.9948, 0.4182, 0.9212, 0.4277, 0.9203, 0.4228, 1.0, 0.4116, 0.9212, 0.4277, 0.8666, 0.4504, 0.8599, 0.4474, 0.9203, 0.4228, 1.0, 0.4177, 1.0, 0.6541, 0.9949, 0.6539, 0.9948, 0.4182, 0.8666, 0.4504, 0.876, 0.4766, 0.8728, 0.4833, 0.8598, 0.4474, 0.876, 0.4766, 0.9007, 0.4685, 0.9019, 0.474, 0.8728, 0.4833, 0.9007, 0.4685, 0.934, 0.4643, 0.9333, 0.4705, 0.9019, 0.474, 0.934, 0.4643, 0.9655, 0.4777, 0.9623, 0.4833, 0.9333, 0.4705, 0.9655, 0.4777, 0.9859, 0.506, 0.981, 0.5089, 0.9623, 0.4833, 0.9859, 0.506, 0.9836, 0.5574, 0.9786, 0.5566, 0.981, 0.5089, 0.9836, 0.5574, 0.9808, 0.5959, 0.9763, 0.5891, 0.9786, 0.5566, 0.9808, 0.5959, 0.944, 0.6016, 0.9426, 0.5961, 0.9763, 0.5891, 0.944, 0.6016, 0.9208, 0.6101, 0.9147, 0.6066, 0.9426, 0.5961, 0.9208, 0.6101, 0.926, 0.6332, 0.9216, 0.638, 0.9147, 0.6066, 0.926, 0.6332, 0.9486, 0.6356, 0.9472, 0.6403, 0.9216, 0.638, 0.9486, 0.6356, 0.9808, 0.6527, 0.981, 0.6566, 0.9472, 0.6403, 0.9808, 0.6527, 0.9949, 0.6539, 1.0, 0.6601, 0.981, 0.6566, 1.0, 0.4116, 1.0, 0.6601, 1.0, 0.6543, 1.0, 0.4175, 1.0, 0.6541, 1.0, 0.6543, 1.0, 0.6601, 1.0, 0.6601, 1.0, 0.4116, 1.0, 0.4116, 1.0, 0.4175, 1.0, 0.4177, 0.9203, 0.4228, 1.0, 0.4116, 1.0, 0.4116, 0.9203, 0.4228, 0.0, 0.0, 0.0505, 0.09295, 0.053, 0.08006, 0.08848, 0.1451, 0.0505, 0.09295, 0.165, 0.2313, 0.1256, 0.1756, 0.053, 0.08006, 0.165, 0.2313, 0.3073, 0.3863, 0.2745, 0.3451, 0.1256, 0.1756, 0.3073, 0.3863, 0.2963, 0.339, 0.266, 0.3053, 0.2745, 0.3451, 0.2963, 0.339, 0.1522, 0.1629, 0.1201, 0.1284, 0.266, 0.3053, 0.1522, 0.1629, 0.2655, 0.2758, 0.2399, 0.249, 0.1201, 0.1284, 0.2655, 0.2758, 0.1487, 0.1467, 0.1179, 0.1162, 0.2399, 0.249, 0.1487, 0.1467, 0.1828, 0.1753, 0.1595, 0.1524, 0.1179, 0.1162, 0.1828, 0.1753, 0.1632, 0.1506, 0.1366, 0.1261, 0.1595, 0.1524, 0.1632, 0.1506, 0.0, 0.0, 0.02176, 0.01994, 0.1366, 0.1261, 0.0, 0.0, 0.0, 0.0, 0.08848, 0.1451, 0.00312, 0.003222, 0.0, 0.0, 0.0, 0.0, 0.00312, 0.003222, 0.02176, 0.01994, 0.165, 0.2313, 0.3073, 0.3863, 0.3073, 0.3863, 0.165, 0.2313, 0.9132, 0.7723, 0.0, 0.0, 0.01509, 0.01282, 0.8947, 0.7574, 0.9076, 0.831, 0.9132, 0.7723, 0.8947, 0.7574, 0.8778, 0.8034, 0.8671, 0.8812, 0.9076, 0.831, 0.8778, 0.8034, 0.8427, 0.8568, 0.8043, 0.9147, 0.8671, 0.8812, 0.8427, 0.8568, 0.7734, 0.8808, 0.7248, 0.9007, 0.8043, 0.9147, 0.7734, 0.8808, 0.7168, 0.8917, 0.6885, 0.9384, 0.7248, 0.9007, 0.7168, 0.8917, 0.6607, 0.9006, 0.5824, 0.9552, 0.6885, 0.9384, 0.6885, 0.9384, -1.426e+04, -2.349e+04, 0.0, 0.0, 0.0, 0.0, 0.01087, 0.00986, 0.01509, 0.01282, 0.1719, 0.159, 0.01087, 0.00986, 0.0, 0.0, 0.1632, 0.1506, 0.09598, 0.1503, 0.6885, 0.9384, 0.6607, 0.9006, 0.5685, 0.9292, 0.1912, 0.1836, 0.1719, 0.159, 0.1632, 0.1506, 0.1828, 0.1753, 0.1565, 0.1545, 0.1912, 0.1836, 0.1828, 0.1753, 0.1487, 0.1467, 0.2738, 0.2848, 0.1565, 0.1545, 0.1487, 0.1467, 0.2655, 0.2758, 0.1627, 0.1741, 0.2738, 0.2848, 0.2655, 0.2758, 0.1522, 0.1629, 0.3069, 0.3512, 0.1627, 0.1741, 0.1522, 0.1629, 0.2963, 0.339, 0.3195, 0.4014, 0.3069, 0.3512, 0.2963, 0.339, 0.3073, 0.3863, 0.1793, 0.2511, 0.3195, 0.4014, 0.3073, 0.3863, 0.165, 0.2313, 0.05295, 0.09591, 0.165, 0.2313, 0.165, 0.2313, 0.0505, 0.09295, 0.0, 0.0, 0.0, 0.0, 0.0, 0.0, 0.0, 0.0, 0.1216, 0.2169, 0.5658, 0.9369, 0.582, 0.951, 0.06678, 0.1165, 0.5433, 1.0, 0.5914, 0.9726, 0.5658, 0.9369, 0.5259, 0.9597, 0.05651, 0.1056, 0.5433, 1.0, 0.5259, 0.9597, 0.1216, 0.2169, 0.5433, 1.0, 0.5824, 0.9552, 1.299, 2.132, 0.5433, 1.0])
me_plane_002.materials.append(mat_vert)
me_plane_002.materials.append(mat_gris)
me_plane_002.materials.append(mat_bleu)
me_plane_002.use_remesh_fix_poles = True
me_plane_002.use_remesh_preserve_attributes = False
me_plane_002.use_mirror_vertex_groups = False
me_plane_002.update()
me_cone_002 = bpy.data.meshes.new('Cone.002')
me_cone_002.from_pydata([(0.0, 1.0, -1.0), (0.7818, 0.6235, -1.0), (0.9749, -0.2225, -1.0), (0.4339, -0.901, -1.0), (-0.4339, -0.901, -1.0), (-0.9749, -0.2225, -1.0), (-0.7818, 0.6235, -1.0), (0.0, 0.0, 1.0), (0.0, 1.625, -4.136), (1.271, 1.013, -4.136), (1.585, -0.3617, -4.136), (0.7052, -1.464, -4.136), (-0.7052, -1.464, -4.136), (-1.585, -0.3617, -4.136), (-1.271, 1.013, -4.136), (0.0, 1.907e-06, -0.8851), (0.0, 1.442, -2.648), (1.127, 0.8989, -2.648), (1.406, -0.3208, -2.648), (0.6256, -1.299, -2.648), (-0.6256, -1.299, -2.648), (-1.406, -0.3208, -2.648), (-1.127, 0.8989, -2.648), (0.0, 1.907e-06, 0.2353), (0.0, 0.4995, -6.844), (0.0, 0.4995, -2.094), (0.4326, 0.2498, -6.844), (0.4326, 0.2498, -2.094), (0.4326, -0.2498, -6.844), (0.4326, -0.2498, -2.094), (-4.367e-08, -0.4995, -6.844), (-4.367e-08, -0.4995, -2.094), (-0.4326, -0.2498, -6.844), (-0.4326, -0.2498, -2.094), (-0.4326, 0.2498, -6.844), (-0.4326, 0.2498, -2.094)], [], [(0, 7, 1), (1, 7, 2), (2, 7, 3), (3, 7, 4), (4, 7, 5), (0, 1, 2, 3, 4, 5, 6), (5, 7, 6), (6, 7, 0), (8, 15, 9), (9, 15, 10), (10, 15, 11), (11, 15, 12), (12, 15, 13), (8, 9, 10, 11, 12, 13, 14), (13, 15, 14), (14, 15, 8), (16, 23, 17), (17, 23, 18), (18, 23, 19), (19, 23, 20), (20, 23, 21), (16, 17, 18, 19, 20, 21, 22), (21, 23, 22), (22, 23, 16), (24, 25, 27, 26), (26, 27, 29, 28), (28, 29, 31, 30), (30, 31, 33, 32), (27, 25, 35, 33, 31, 29), (32, 33, 35, 34), (34, 35, 25, 24), (24, 26, 28, 30, 32, 34)])
me_cone_002.polygons.foreach_set('material_index', [0, 0, 0, 0, 0, 0, 0, 0, 0, 0, 0, 0, 0, 0, 0, 0, 0, 0, 0, 0, 0, 0, 0, 0, 1, 1, 1, 1, 1, 1, 1, 1])
_uv = me_cone_002.uv_layers.new(name='UVMap')
_uv.uv.foreach_set('vector', [0.25, 0.49, 0.25, 0.25, 0.4376, 0.3996, 0.4376, 0.3996, 0.25, 0.25, 0.484, 0.1966, 0.484, 0.1966, 0.25, 0.25, 0.3541, 0.03377, 0.3541, 0.03377, 0.25, 0.25, 0.1459, 0.03377, 0.1459, 0.03377, 0.25, 0.25, 0.01602, 0.1966, 0.75, 0.49, 0.9376, 0.3996, 0.984, 0.1966, 0.8541, 0.03377, 0.6459, 0.03377, 0.516, 0.1966, 0.5624, 0.3996, 0.01602, 0.1966, 0.25, 0.25, 0.06236, 0.3996, 0.06236, 0.3996, 0.25, 0.25, 0.25, 0.49, 0.25, 0.49, 0.25, 0.25, 0.4376, 0.3996, 0.4376, 0.3996, 0.25, 0.25, 0.484, 0.1966, 0.484, 0.1966, 0.25, 0.25, 0.3541, 0.03377, 0.3541, 0.03377, 0.25, 0.25, 0.1459, 0.03377, 0.1459, 0.03377, 0.25, 0.25, 0.01602, 0.1966, 0.75, 0.49, 0.9376, 0.3996, 0.984, 0.1966, 0.8541, 0.03377, 0.6459, 0.03377, 0.516, 0.1966, 0.5624, 0.3996, 0.01602, 0.1966, 0.25, 0.25, 0.06236, 0.3996, 0.06236, 0.3996, 0.25, 0.25, 0.25, 0.49, 0.25, 0.49, 0.25, 0.25, 0.4376, 0.3996, 0.4376, 0.3996, 0.25, 0.25, 0.484, 0.1966, 0.484, 0.1966, 0.25, 0.25, 0.3541, 0.03377, 0.3541, 0.03377, 0.25, 0.25, 0.1459, 0.03377, 0.1459, 0.03377, 0.25, 0.25, 0.01602, 0.1966, 0.75, 0.49, 0.9376, 0.3996, 0.984, 0.1966, 0.8541, 0.03377, 0.6459, 0.03377, 0.516, 0.1966, 0.5624, 0.3996, 0.01602, 0.1966, 0.25, 0.25, 0.06236, 0.3996, 0.06236, 0.3996, 0.25, 0.25, 0.25, 0.49, 1.0, 0.5, 1.0, 1.0, 0.8333, 1.0, 0.8333, 0.5, 0.8333, 0.5, 0.8333, 1.0, 0.6667, 1.0, 0.6667, 0.5, 0.6667, 0.5, 0.6667, 1.0, 0.5, 1.0, 0.5, 0.5, 0.5, 0.5, 0.5, 1.0, 0.3333, 1.0, 0.3333, 0.5, 0.4578, 0.37, 0.25, 0.49, 0.04215, 0.37, 0.04215, 0.13, 0.25, 0.01, 0.4578, 0.13, 0.3333, 0.5, 0.3333, 1.0, 0.1667, 1.0, 0.1667, 0.5, 0.1667, 0.5, 0.1667, 1.0, -8.941e-08, 1.0, -8.941e-08, 0.5, 0.75, 0.49, 0.9578, 0.37, 0.9578, 0.13, 0.75, 0.01, 0.5422, 0.13, 0.5422, 0.37])
me_cone_002.materials.append(mat_vert)
me_cone_002.materials.append(mat_tronc)
me_cone_002.use_remesh_fix_poles = True
me_cone_002.use_remesh_preserve_attributes = False
me_cone_002.use_mirror_vertex_groups = False
me_cone_002.update()

# ---- objects
ob_niveau = bpy.data.objects.new('Niveau', me_plane_002)
ob_arbre = bpy.data.objects.new('Arbre', me_cone_002)

# ---- transforms, parenting, visibility, modifiers, constraints
ob_niveau.location = (0.0, 0.0, 0.0)
ob_niveau.scale = (50.0, 50.0, 50.0)
ob_niveau.lineart.crease_threshold = 0.0
ob_arbre.location = (14.31, 20.4, 13.46)
ob_arbre.scale = (1.238, 1.238, 1.238)
ob_arbre.lineart.crease_threshold = 0.0

# ---- collection membership
col_collection.objects.link(ob_niveau)
col_collection.objects.link(ob_arbre)

# ---- scene / render settings (as saved in the file)
scene.frame_start = 1; scene.frame_end = 250; scene.frame_set(49)
scene.render.engine = 'BLENDER_EEVEE_NEXT'
scene.cycles.use_denoising = False
scene.cycles.samples = 128
scene.cycles.sampling_pattern = 'TABULATED_SOBOL'
scene.cycles.use_adaptive_sampling = False
scene.cycles.use_light_tree = False
scene.view_settings.view_transform = 'Filmic'
bpy.context.view_layer.update()

# ---- added for rendering (the .blend has no active camera and no usable light): camera, sun
cam_auto = bpy.data.cameras.new('AutoCamera')
cam_auto.lens = 50.0
cam_auto.sensor_width = 36.0
cam_auto.clip_end = 2346.91
ob_auto_camera = bpy.data.objects.new('AutoCamera', cam_auto)
scene.collection.objects.link(ob_auto_camera)
ob_auto_camera.location = (135.186, -160.499, 115.471)
ob_auto_camera.rotation_euler = (1.09748, -7.21219e-08, 0.694738)
scene.camera = ob_auto_camera
light_auto_sun = bpy.data.lights.new('AutoSun', 'SUN')
light_auto_sun.energy = 3.0
light_auto_sun.angle = 0.0523599
ob_auto_sun = bpy.data.objects.new('AutoSun', light_auto_sun)
scene.collection.objects.link(ob_auto_sun)
ob_auto_sun.rotation_euler = (0.872665, 0.174533, 0.523599)
bpy.context.view_layer.update()
